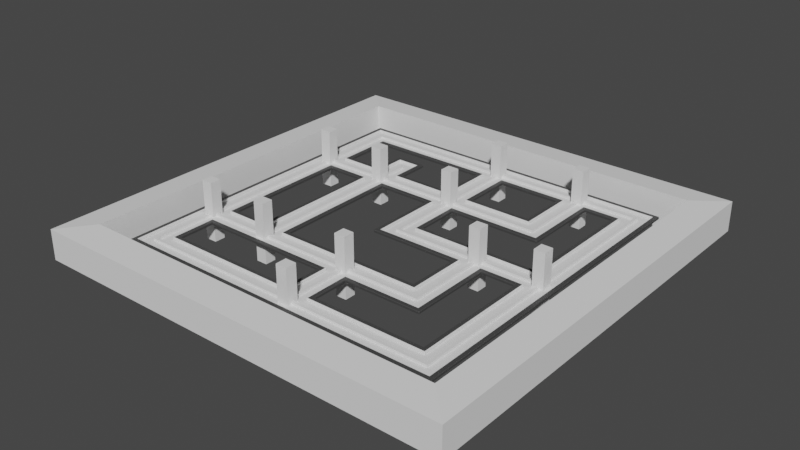 # Source: LevelDasar.blend  (saved by Blender 3.5.10; exported with 4.5.12 LTS)
import bpy
from mathutils import Matrix  # noqa: F401  (used for matrix-valued properties, if any)

bpy.ops.wm.read_factory_settings(use_empty=True)
scene = bpy.context.scene
scene.name = 'Scene'

# ---- collections
col_collection = bpy.data.collections.new('Collection'); scene.collection.children.link(col_collection)

# ---- materials (node trees are filled in below, after node groups)
mat_material = bpy.data.materials.new('Material')
mat_material.use_transparent_shadow = False
mat_material_001 = bpy.data.materials.new('Material.001')
mat_material_001.use_transparent_shadow = False

# ---- material node trees
mat_material.use_nodes = True; mat_material.node_tree.nodes.clear()
_N = mat_material.node_tree.nodes; _L = mat_material.node_tree.links
n0 = _N.new('ShaderNodeBsdfPrincipled'); n0.name = 'Principled BSDF'; n0.location = (10, 300)
n0.distribution = 'GGX'
n0.subsurface_method = 'RANDOM_WALK_SKIN'
n0.inputs[0].default_value = (0.05582, 0.05582, 0.05582, 1.0)
n0.inputs[3].default_value = 1.45
n0.inputs[27].default_value = (0.0, 0.0, 0.0, 1.0)
n0.inputs[28].default_value = 1.0
n1 = _N.new('ShaderNodeOutputMaterial'); n1.name = 'Material Output'; n1.location = (300, 300)
_L.new(n0.outputs[0], n1.inputs[0])
n1.is_active_output = True
mat_material_001.use_nodes = True; mat_material_001.node_tree.nodes.clear()
_N = mat_material_001.node_tree.nodes; _L = mat_material_001.node_tree.links
n0 = _N.new('ShaderNodeBsdfPrincipled'); n0.name = 'Principled BSDF'; n0.location = (10, 300)
n0.distribution = 'GGX'
n0.subsurface_method = 'RANDOM_WALK_SKIN'
n0.inputs[3].default_value = 1.45
n0.inputs[27].default_value = (0.0, 0.0, 0.0, 1.0)
n0.inputs[28].default_value = 1.0
n1 = _N.new('ShaderNodeOutputMaterial'); n1.name = 'Material Output'; n1.location = (300, 300)
_L.new(n0.outputs[0], n1.inputs[0])
n1.is_active_output = True

# ---- world
world_world = bpy.data.worlds.new('World'); scene.world = world_world
world_world.use_nodes = True; world_world.node_tree.nodes.clear()
_N = world_world.node_tree.nodes; _L = world_world.node_tree.links
n0 = _N.new('ShaderNodeOutputWorld'); n0.name = 'World Output'; n0.location = (300, 300)
n1 = _N.new('ShaderNodeBackground'); n1.name = 'Background'; n1.location = (10, 300)
n1.inputs[0].default_value = (0.05088, 0.05088, 0.05088, 1.0)
_L.new(n1.outputs[0], n0.inputs[0])
n0.is_active_output = True
world_world.color = (0.05088, 0.05088, 0.05088)
world_world.use_sun_shadow = False
world_world.sun_shadow_jitter_overblur = 0.0

# ---- meshes
me_plane_005 = bpy.data.meshes.new('Plane.005')
me_plane_005.from_pydata([(-4.307, 23.69, 0.0), (-4.307, 5.0, 0.0), (4.307, 3.307, 0.0), (4.307, 23.69, 0.0), (63.31, -53.0, 0.0), (63.31, -7.0, 0.0), (31.69, 32.31, 0.0), (4.307, 32.31, 0.0), (-28.69, 23.69, 0.0), (-4.307, 32.31, 0.0), (-28.69, 32.31, 0.0), (-28.69, -28.69, 0.0), (-37.31, 23.69, 0.0), (-37.31, -28.69, 0.0), (-28.69, 44.84, 0.0), (-37.31, 44.84, 0.0), (-37.31, 32.31, 0.0), (-4.307, 54.69, 0.0), (4.307, 54.69, 0.0), (6.0, 63.31, 0.0), (-6.0, 63.31, 0.0), (30.0, 63.31, 0.0), (31.69, 54.69, 0.0), (-4.307, -5.307, 0.0), (6.0, -5.307, 0.0), (28.0, 3.307, 0.0), (29.69, -5.307, 0.0), (40.0, 3.307, 0.0), (63.31, 5.0, 0.0), (38.31, -5.307, 0.0), (38.31, -27.0, 0.0), (29.69, -28.69, 0.0), (54.69, 54.69, 0.0), (54.69, 3.307, 0.0), (30.0, 23.69, 0.0), (40.31, 23.69, 0.0), (40.31, 34.0, 0.0), (42.0, 63.31, 0.0), (40.31, 54.69, 0.0), (-39.0, -37.31, 0.0), (-27.0, -37.31, 0.0), (-2.0, -28.69, 0.0), (-63.31, -27.0, 0.0), (-63.31, -39.0, 0.0), (-54.69, -37.31, 0.0), (-54.69, -28.69, 0.0), (-63.31, -63.31, 0.0), (-53.0, -63.31, 0.0), (-54.69, -54.69, 0.0), (-63.31, -53.0, 0.0), (63.31, -63.31, 0.0), (-0.3071, -54.69, 0.0), (53.0, -63.31, 0.0), (10.0, -63.31, 0.0), (63.31, 63.31, 0.0), (53.0, 63.31, 0.0), (54.69, -5.307, 0.0), (54.69, -54.69, 0.0), (63.31, 53.0, 0.0), (-63.31, 63.31, 0.0), (-63.31, 53.0, 0.0), (-54.69, 54.69, 0.0), (-53.0, 63.31, 0.0), (-54.69, 32.31, 0.0), (-63.31, 34.0, 0.0), (10.0, -28.69, 0.0), (-0.3071, -37.31, 0.0), (8.307, -54.69, 0.0), (-2.0, -63.31, 0.0), (8.307, -37.31, 0.0), (38.31, -37.31, 0.0), (28.0, -37.31, 0.0), (-54.69, 23.69, 0.0), (-63.31, 22.0, 0.0)], [], [(1, 2, 3, 0), (0, 3, 7, 9), (57, 4, 5, 56), (8, 10, 16, 12), (0, 9, 10, 8), (8, 12, 13, 11), (16, 10, 14, 15), (9, 7, 18, 17), (17, 18, 19, 20), (19, 18, 22, 21), (2, 1, 23, 24), (2, 24, 26, 25), (25, 26, 29, 27), (26, 31, 30, 29), (7, 3, 34, 6), (6, 34, 35, 36), (21, 22, 38, 37), (36, 38, 22, 6), (11, 13, 39, 40), (41, 66, 69, 65), (44, 45, 42, 43), (39, 13, 45, 44), (48, 49, 46, 47), (44, 43, 49, 48), (57, 52, 50, 4), (67, 53, 52, 57), (32, 58, 54, 55), (33, 28, 58, 32), (38, 32, 55, 37), (61, 62, 59, 60), (17, 20, 62, 61), (63, 61, 60, 64), (11, 40, 66, 41), (48, 47, 68, 51), (51, 68, 53, 67), (66, 51, 67, 69), (31, 71, 70, 30), (65, 69, 71, 31), (56, 5, 28, 33), (33, 27, 29, 56), (45, 72, 73, 42), (72, 63, 64, 73), (16, 63, 72, 12)])
_uv = me_plane_005.uv_layers.new(name='UVMap')
_uv.uv.foreach_set('vector', [0.5331, 0.4615, 0.4669, 0.4746, 0.4669, 0.3177, 0.5331, 0.3177, 0.5331, 0.3177, 0.4669, 0.3177, 0.4669, 0.2515, 0.5331, 0.2515, 0.07929, 0.9207, 0.01302, 0.9077, 0.01302, 0.5538, 0.07929, 0.5408, 0.7207, 0.3177, 0.7207, 0.2515, 0.787, 0.2515, 0.787, 0.3177, 0.5331, 0.3177, 0.5331, 0.2515, 0.7207, 0.2515, 0.7207, 0.3177, 0.7207, 0.3177, 0.787, 0.3177, 0.787, 0.7207, 0.7207, 0.7207, 0.787, 0.2515, 0.7207, 0.2515, 0.7207, 0.1551, 0.787, 0.1551, 0.5331, 0.2515, 0.4669, 0.2515, 0.4669, 0.07929, 0.5331, 0.07929, 0.5331, 0.07929, 0.4669, 0.07929, 0.4538, 0.01302, 0.5462, 0.01302, 0.4538, 0.01302, 0.4669, 0.07929, 0.2562, 0.07929, 0.2692, 0.01302, 0.4669, 0.4746, 0.5331, 0.4615, 0.5331, 0.5408, 0.4538, 0.5408, 0.4669, 0.4746, 0.4538, 0.5408, 0.2716, 0.5408, 0.2846, 0.4746, 0.2846, 0.4746, 0.2716, 0.5408, 0.2053, 0.5408, 0.1923, 0.4746, 0.2716, 0.5408, 0.2716, 0.7207, 0.2053, 0.7077, 0.2053, 0.5408, 0.4669, 0.2515, 0.4669, 0.3177, 0.2692, 0.3177, 0.2562, 0.2515, 0.2562, 0.2515, 0.2692, 0.3177, 0.1899, 0.3177, 0.1899, 0.2385, 0.2692, 0.01302, 0.2562, 0.07929, 0.1899, 0.07929, 0.1769, 0.01302, 0.1899, 0.2385, 0.1899, 0.07929, 0.2562, 0.07929, 0.2562, 0.2515, 0.7207, 0.7207, 0.787, 0.7207, 0.8, 0.787, 0.7077, 0.787, 0.5154, 0.7207, 0.5024, 0.787, 0.4361, 0.787, 0.4231, 0.7207, 0.9207, 0.787, 0.9207, 0.7207, 0.987, 0.7077, 0.987, 0.8, 0.8, 0.787, 0.787, 0.7207, 0.9207, 0.7207, 0.9207, 0.787, 0.9207, 0.9207, 0.987, 0.9077, 0.987, 0.987, 0.9077, 0.987, 0.9207, 0.787, 0.987, 0.8, 0.987, 0.9077, 0.9207, 0.9207, 0.07929, 0.9207, 0.09231, 0.987, 0.01302, 0.987, 0.01302, 0.9077, 0.4361, 0.9207, 0.4231, 0.987, 0.09231, 0.987, 0.07929, 0.9207, 0.07929, 0.07929, 0.01302, 0.09231, 0.01302, 0.01302, 0.09231, 0.01302, 0.07929, 0.4746, 0.01302, 0.4615, 0.01302, 0.09231, 0.07929, 0.07929, 0.1899, 0.07929, 0.07929, 0.07929, 0.09231, 0.01302, 0.1769, 0.01302, 0.9207, 0.07929, 0.9077, 0.01302, 0.987, 0.01302, 0.987, 0.09231, 0.5331, 0.07929, 0.5462, 0.01302, 0.9077, 0.01302, 0.9207, 0.07929, 0.9207, 0.2515, 0.9207, 0.07929, 0.987, 0.09231, 0.987, 0.2385, 0.7207, 0.7207, 0.7077, 0.787, 0.5024, 0.787, 0.5154, 0.7207, 0.9207, 0.9207, 0.9077, 0.987, 0.5154, 0.987, 0.5024, 0.9207, 0.5024, 0.9207, 0.5154, 0.987, 0.4231, 0.987, 0.4361, 0.9207, 0.5024, 0.787, 0.5024, 0.9207, 0.4361, 0.9207, 0.4361, 0.787, 0.2716, 0.7207, 0.2846, 0.787, 0.2053, 0.787, 0.2053, 0.7077, 0.4231, 0.7207, 0.4361, 0.787, 0.2846, 0.787, 0.2716, 0.7207, 0.07929, 0.5408, 0.01302, 0.5538, 0.01302, 0.4615, 0.07929, 0.4746, 0.07929, 0.4746, 0.1923, 0.4746, 0.2053, 0.5408, 0.07929, 0.5408, 0.9207, 0.7207, 0.9207, 0.3177, 0.987, 0.3308, 0.987, 0.7077, 0.9207, 0.3177, 0.9207, 0.2515, 0.987, 0.2385, 0.987, 0.3308, 0.787, 0.2515, 0.9207, 0.2515, 0.9207, 0.3177, 0.787, 0.3177])
me_plane_005.update()
me_cube_001 = bpy.data.meshes.new('Cube.001')
me_cube_001.from_pydata([(-71.77, -71.77, -7.019), (-71.77, -71.77, 7.019), (-71.77, 71.77, -7.019), (-71.77, 71.77, 7.019), (71.77, -71.77, -7.019), (71.77, -71.77, 7.019), (71.77, 71.77, -7.019), (71.77, 71.77, 7.019), (-83.32, 83.32, -5.876), (-83.32, -83.32, -5.876), (-83.32, -83.32, 5.876), (-83.32, 83.32, 5.876), (83.32, 83.32, -5.876), (83.32, 83.32, 5.876), (83.32, -83.32, -5.876), (83.32, -83.32, 5.876)], [], [(9, 10, 11, 8), (8, 11, 13, 12), (12, 13, 15, 14), (14, 15, 10, 9), (0, 1, 5, 4), (2, 3, 1, 0), (2, 0, 9, 8), (1, 3, 11, 10), (6, 2, 8, 12), (3, 7, 13, 11), (4, 6, 12, 14), (7, 5, 15, 13), (0, 4, 14, 9), (5, 1, 10, 15), (4, 5, 7, 6), (6, 7, 3, 2)])
_uv = me_cube_001.uv_layers.new(name='UVMap')
_uv.uv.foreach_set('vector', [0.7743, 0.5, 0.739, 0.5, 0.739, 0.0, 0.7743, 0.0, 0.739, 0.5, 0.7037, 0.5, 0.7037, 0.0, 0.739, 0.0, 0.7037, 0.5, 0.6685, 0.5, 0.6685, 0.0, 0.7037, 0.0, 0.8095, 0.5, 0.7743, 0.5, 0.7743, 0.0, 0.8095, 0.0, 0.6264, 0.4306, 0.5842, 0.4306, 0.5842, 0.0, 0.6264, 0.0, 0.5842, 0.4306, 0.5421, 0.4306, 0.5421, 0.0, 0.5842, 0.0, 0.03468, 0.5347, 0.03468, 0.9653, 0.0, 1.0, 4.578e-08, 0.5, 0.4653, 0.4653, 0.4653, 0.03468, 0.5, 4.578e-08, 0.5, 0.5, 0.4653, 0.5347, 0.03468, 0.5347, 4.578e-08, 0.5, 0.5, 0.5, 0.4653, 0.03468, 0.03468, 0.03468, 4.578e-08, 0.0, 0.5, 4.578e-08, 0.4653, 0.9653, 0.4653, 0.5347, 0.5, 0.5, 0.5, 1.0, 0.03468, 0.03468, 0.03468, 0.4653, 0.0, 0.5, 4.578e-08, 0.0, 0.03468, 0.9653, 0.4653, 0.9653, 0.5, 1.0, 0.0, 1.0, 0.03468, 0.4653, 0.4653, 0.4653, 0.5, 0.5, 0.0, 0.5, 0.5421, 0.4306, 0.5, 0.4306, 0.5, 0.0, 0.5421, 0.0, 0.6685, 0.4306, 0.6264, 0.4306, 0.6264, 0.0, 0.6685, 0.0])
me_cube_001.update()
me_plane_007 = bpy.data.meshes.new('Plane.007')
me_plane_007.from_pydata([(-0.1344, 27.87, 0.0), (-0.1344, 5.0, 0.0), (0.1344, -0.8656, 0.0), (0.1344, 27.87, 0.0), (59.13, -53.0, 0.0), (59.13, -7.0, 0.0), (35.87, 28.13, 0.0), (0.1344, 28.13, 0.0), (-32.87, 27.87, 0.0), (-0.1344, 28.13, 0.0), (-32.87, 28.13, 0.0), (-32.87, -32.87, 0.0), (-33.13, 27.87, 0.0), (-33.13, -32.87, 0.0), (-32.87, 40.67, 0.0), (-33.13, 40.67, 0.0), (-33.13, 28.13, 0.0), (-0.1344, 58.87, 0.0), (0.1344, 58.87, 0.0), (6.0, 59.13, 0.0), (-6.0, 59.13, 0.0), (30.0, 59.13, 0.0), (35.87, 58.87, 0.0), (-0.1344, -1.134, 0.0), (6.0, -1.134, 0.0), (28.0, -0.8656, 0.0), (33.87, -1.134, 0.0), (40.0, -0.8656, 0.0), (59.13, 5.0, 0.0), (34.13, -1.134, 0.0), (34.13, -27.0, 0.0), (33.87, -32.87, 0.0), (58.87, 58.87, 0.0), (58.87, -0.8656, 0.0), (30.0, 27.87, 0.0), (36.13, 27.87, 0.0), (36.13, 34.0, 0.0), (42.0, 59.13, 0.0), (36.13, 58.87, 0.0), (-39.0, -33.13, 0.0), (-27.0, -33.13, 0.0), (-2.0, -32.87, 0.0), (-59.13, -27.0, 0.0), (-59.13, -39.0, 0.0), (-58.87, -33.13, 0.0), (-58.87, -32.87, 0.0), (-59.13, -59.13, 0.0), (-53.0, -59.13, 0.0), (-58.87, -58.87, 0.0), (-59.13, -53.0, 0.0), (59.13, -59.13, 0.0), (3.866, -58.87, 0.0), (53.0, -59.13, 0.0), (10.0, -59.13, 0.0), (59.13, 59.13, 0.0), (53.0, 59.13, 0.0), (58.87, -1.134, 0.0), (58.87, -58.87, 0.0), (59.13, 53.0, 0.0), (-59.13, 59.13, 0.0), (-59.13, 53.0, 0.0), (-58.87, 58.87, 0.0), (-53.0, 59.13, 0.0), (-58.87, 28.13, 0.0), (-59.13, 34.0, 0.0), (10.0, -32.87, 0.0), (3.866, -33.13, 0.0), (4.134, -58.87, 0.0), (-2.0, -59.13, 0.0), (4.134, -33.13, 0.0), (34.13, -33.13, 0.0), (28.0, -33.13, 0.0), (-58.87, 27.87, 0.0), (-59.13, 22.0, 0.0)], [], [(1, 2, 3, 0), (0, 3, 7, 9), (57, 4, 5, 56), (8, 10, 16, 12), (0, 9, 10, 8), (8, 12, 13, 11), (16, 10, 14, 15), (9, 7, 18, 17), (17, 18, 19, 20), (19, 18, 22, 21), (2, 1, 23, 24), (2, 24, 26, 25), (25, 26, 29, 27), (26, 31, 30, 29), (7, 3, 34, 6), (6, 34, 35, 36), (21, 22, 38, 37), (36, 38, 22, 6), (11, 13, 39, 40), (41, 66, 69, 65), (44, 45, 42, 43), (39, 13, 45, 44), (48, 49, 46, 47), (44, 43, 49, 48), (57, 52, 50, 4), (67, 53, 52, 57), (32, 58, 54, 55), (33, 28, 58, 32), (38, 32, 55, 37), (61, 62, 59, 60), (17, 20, 62, 61), (63, 61, 60, 64), (11, 40, 66, 41), (48, 47, 68, 51), (51, 68, 53, 67), (66, 51, 67, 69), (31, 71, 70, 30), (65, 69, 71, 31), (56, 5, 28, 33), (33, 27, 29, 56), (45, 72, 73, 42), (72, 63, 64, 73), (16, 63, 72, 12)])
_uv = me_plane_007.uv_layers.new(name='UVMap')
_uv.uv.foreach_set('vector', [0.4888, 0.0, 1.0, 0.0, 1.0, 1.0, 0.0, 1.0, 0.4888, 1.0, 0.5112, 1.0, 0.5112, 1.0, 0.4888, 1.0, 0.0, 1.0, 0.0, 1.0, 0.0, 1.0, -0.4512, 1.451, 0.0, 1.0, 0.0, 1.0, 0.0, 1.0, 0.0, 1.0, 0.0, 1.0, 0.4888, 1.0, 0.0, 1.0, 0.0, 1.0, 0.0, 1.0, 0.0, 1.0, 0.0, 1.0, 0.0, 1.0, 0.0, 1.0, 0.0, 1.0, 0.0, 1.0, 0.0, 1.0, 0.4888, 1.0, 0.5112, 1.0, 1.0, 1.0, 0.0, 1.0, 0.0, 1.0, 1.0, 1.0, 1.0, 1.0, 0.0, 1.0, 1.0, 1.0, 1.0, 1.0, 1.0, 1.0, 1.0, 1.0, 0.5112, 0.0, 0.4888, 0.0, 0.4888, 0.0, 1.0, 0.0, 1.0, 0.0, 1.0, 0.0, 1.293, -0.2933, 1.0, 0.0, 1.0, 0.0, 1.293, -0.2933, 1.0, 0.0, 1.0, 0.0, 1.293, -0.2933, 0.0, 1.0, 0.0, 1.0, 1.451, -0.4512, 0.5112, 1.0, 1.0, 1.0, 1.0, 1.0, 1.0, 1.0, 1.0, 1.0, 1.0, 1.0, 1.0, 1.0, 1.0, 1.0, 1.0, 1.0, 1.0, 1.0, 1.533, 1.0, 1.0, 1.0, 1.0, 1.0, 1.533, 1.0, 1.0, 1.0, 1.0, 1.0, 0.0, 1.0, 0.0, 1.0, 0.0, 1.0, 0.0, 1.0, 0.0, 1.0, 0.0, 1.0, 0.0, 1.0, 0.0, 1.0, 0.0, 1.0, 0.0, 1.0, 0.0, 1.0, 0.0, 1.0, 0.0, 1.0, 0.0, 1.0, 0.0, 1.0, 0.0, 1.0, 0.0, 1.0, 0.0, 1.0, 0.0, 1.0, 0.0, 1.0, 0.0, 1.0, 0.0, 1.0, 0.0, 1.0, 0.0, 1.0, 0.0, 1.0, 0.0, 1.0, 0.0, 1.0, 0.0, 1.0, 0.0, 1.0, 0.0, 1.0, 0.0, 1.0, 0.0, 1.0, -0.5332, 1.0, 0.0, 1.0, 0.0, 1.0, 0.0, 1.0, -0.4512, 1.451, 0.0, 1.0, 0.0, 1.0, -0.5332, 1.0, 1.533, 1.0, -0.5332, 1.0, 0.0, 1.0, 1.0, 1.0, 0.0, 1.0, 0.0, 1.0, 0.0, 1.0, 0.0, 1.0, 0.0, 1.0, 0.0, 1.0, 0.0, 1.0, 0.0, 1.0, 0.0, 1.0, 0.0, 1.0, 0.0, 1.0, 0.0, 1.0, 0.0, 1.0, 0.0, 1.0, 0.0, 1.0, 0.0, 1.0, 0.0, 1.0, 0.0, 1.0, 0.0, 1.0, 0.0, 1.0, 0.0, 1.0, 0.0, 1.0, 0.0, 1.0, 0.0, 1.0, 0.0, 1.0, 0.0, 1.0, 0.0, 1.0, 0.0, 1.0, 0.0, 1.0, 0.0, 1.0, 0.0, 1.0, 0.0, 1.0, 0.0, 1.0, 0.0, 1.0, 0.0, 1.0, 0.0, 1.0, -0.4512, 1.451, 0.0, 1.0, 0.0, 1.0, -0.4512, 1.451, -0.4512, 1.451, 1.0, 0.0, 1.451, -0.4512, -0.4512, 1.451, 0.0, 1.0, 0.0, 1.0, 0.0, 1.0, 0.0, 1.0, 0.0, 1.0, 0.0, 1.0, 0.0, 1.0, 0.0, 1.0, 0.0, 1.0, 0.0, 1.0, 0.0, 1.0, 0.0, 1.0])
me_plane_007.update()
me_plane_008 = bpy.data.meshes.new('Plane.008')
me_plane_008.from_pydata([(-6.0, 5.0, 0.0), (6.0, 5.0, 0.0), (-6.0, 22.0, 0.0), (6.0, 22.0, 0.0), (-6.0, 34.0, 0.0), (6.0, 34.0, 0.0), (53.0, -7.0, 0.0), (53.0, 5.0, 0.0), (-39.0, 22.0, 0.0), (-39.0, 34.0, 0.0), (-27.0, 22.0, 0.0), (-27.0, 34.0, 0.0), (-39.0, -27.0, 0.0), (-27.0, -27.0, 0.0), (-39.0, 46.53, 0.0), (-27.0, 46.53, 0.0), (-6.0, 53.0, 0.0), (6.0, 53.0, 0.0), (-6.0, 65.0, 0.0), (6.0, 65.0, 0.0), (30.0, 53.0, 0.0), (30.0, 65.0, 0.0), (-6.0, -7.0, 0.0), (6.0, -7.0, 0.0), (28.0, 5.0, 0.0), (28.0, -7.0, 0.0), (40.0, 5.0, 0.0), (40.0, -7.0, 0.0), (65.0, 5.0, 0.0), (65.0, -7.0, 0.0), (42.0, 34.0, 0.0), (30.0, 34.0, 0.0), (30.0, 22.0, 0.0), (42.0, 22.0, 0.0), (42.0, 53.0, 0.0), (42.0, 65.0, 0.0), (-39.0, -39.0, 0.0), (-27.0, -39.0, 0.0), (10.0, -27.0, 0.0), (10.0, -39.0, 0.0), (-65.0, -27.0, 0.0), (-65.0, -39.0, 0.0), (-53.0, -39.0, 0.0), (-53.0, -27.0, 0.0), (-65.0, -65.0, 0.0), (-53.0, -65.0, 0.0), (-53.0, -53.0, 0.0), (-65.0, -53.0, 0.0), (65.0, -65.0, 0.0), (65.0, -53.0, 0.0), (53.0, -53.0, 0.0), (53.0, -65.0, 0.0), (65.0, 65.0, 0.0), (53.0, 65.0, 0.0), (53.0, 53.0, 0.0), (65.0, 53.0, 0.0), (-65.0, 53.0, 0.0), (-65.0, 65.0, 0.0), (-53.0, 53.0, 0.0), (-53.0, 65.0, 0.0), (-2.0, -27.0, 0.0), (-2.0, -39.0, 0.0), (10.0, -53.0, 0.0), (-2.0, -53.0, 0.0), (-2.0, -65.0, 0.0), (10.0, -65.0, 0.0), (40.0, -27.0, 0.0), (40.0, -39.0, 0.0), (28.0, -27.0, 0.0), (28.0, -39.0, 0.0), (-53.0, 22.0, 0.0), (-53.0, 34.0, 0.0), (-65.0, 22.0, 0.0), (-65.0, 34.0, 0.0), (-4.077, 23.92, 0.0), (-4.077, 5.0, 0.0), (4.4, 3.4, 0.0), (4.077, 23.92, 0.0), (63.08, -53.0, 0.0), (63.08, -7.0, 0.0), (31.92, 32.08, 0.0), (4.4, 32.4, 0.0), (-28.92, 23.92, 0.0), (-4.4, 32.4, 0.0), (-28.6, 32.4, 0.0), (-28.6, -28.6, 0.0), (-37.4, 23.6, 0.0), (-37.4, -28.6, 0.0), (-28.92, 44.61, 0.0), (-37.08, 44.61, 0.0), (-37.4, 32.4, 0.0), (-4.4, 54.6, 0.0), (4.4, 54.6, 0.0), (6.0, 63.08, 0.0), (-6.0, 63.08, 0.0), (30.0, 63.4, 0.0), (31.6, 54.6, 0.0), (-4.077, -5.077, 0.0), (6.0, -5.077, 0.0), (28.0, 3.4, 0.0), (29.6, -5.4, 0.0), (40.0, 3.4, 0.0), (63.08, 5.0, 0.0), (38.4, -5.4, 0.0), (38.08, -27.0, 0.0), (29.92, -28.92, 0.0), (54.92, 54.92, 0.0), (54.6, 3.4, 0.0), (30.0, 23.92, 0.0), (40.08, 23.92, 0.0), (40.4, 34.0, 0.0), (42.0, 63.4, 0.0), (40.4, 54.6, 0.0), (-39.0, -37.08, 0.0), (-27.0, -37.08, 0.0), (-2.0, -28.92, 0.0), (-63.08, -27.0, 0.0), (-63.08, -39.0, 0.0), (-54.92, -37.08, 0.0), (-54.6, -28.6, 0.0), (-63.08, -63.08, 0.0), (-53.0, -63.08, 0.0), (-54.92, -54.92, 0.0), (-63.08, -53.0, 0.0), (63.08, -63.08, 0.0), (-0.07731, -54.92, 0.0), (53.0, -63.08, 0.0), (10.0, -63.08, 0.0), (63.08, 63.08, 0.0), (53.0, 63.08, 0.0), (54.6, -5.4, 0.0), (54.6, -54.6, 0.0), (63.08, 53.0, 0.0), (-63.08, 63.08, 0.0), (-63.08, 53.0, 0.0), (-54.92, 54.92, 0.0), (-53.0, 63.08, 0.0), (-54.92, 32.08, 0.0), (-63.08, 34.0, 0.0), (10.0, -28.6, 0.0), (-0.4, -37.4, 0.0), (8.077, -54.92, 0.0), (-2.0, -63.08, 0.0), (8.4, -37.4, 0.0), (38.08, -37.08, 0.0), (28.0, -37.08, 0.0), (-54.92, 23.92, 0.0), (-63.08, 22.0, 0.0), (-4.4, 23.6, 0.0), (-4.4, 5.0, 0.0), (4.077, 3.077, 0.0), (4.4, 23.6, 0.0), (63.4, -53.0, 0.0), (63.4, -7.0, 0.0), (31.6, 32.4, 0.0), (4.077, 32.08, 0.0), (-28.6, 23.6, 0.0), (-4.077, 32.08, 0.0), (-28.92, 32.08, 0.0), (-28.92, -28.92, 0.0), (-37.08, 23.92, 0.0), (-37.08, -28.92, 0.0), (-28.6, 44.93, 0.0), (-37.4, 44.93, 0.0), (-37.08, 32.08, 0.0), (-4.077, 54.92, 0.0), (4.077, 54.92, 0.0), (6.0, 63.4, 0.0), (-6.0, 63.4, 0.0), (30.0, 63.08, 0.0), (31.92, 54.92, 0.0), (-4.4, -5.4, 0.0), (6.0, -5.4, 0.0), (28.0, 3.077, 0.0), (29.92, -5.077, 0.0), (40.0, 3.077, 0.0), (63.4, 5.0, 0.0), (38.08, -5.077, 0.0), (38.4, -27.0, 0.0), (29.6, -28.6, 0.0), (54.6, 54.6, 0.0), (54.92, 3.077, 0.0), (30.0, 23.6, 0.0), (40.4, 23.6, 0.0), (40.08, 34.0, 0.0), (42.0, 63.08, 0.0), (40.08, 54.92, 0.0), (-39.0, -37.4, 0.0), (-27.0, -37.4, 0.0), (-2.0, -28.6, 0.0), (-63.4, -27.0, 0.0), (-63.4, -39.0, 0.0), (-54.6, -37.4, 0.0), (-54.92, -28.92, 0.0), (-63.4, -63.4, 0.0), (-53.0, -63.4, 0.0), (-54.6, -54.6, 0.0), (-63.4, -53.0, 0.0), (63.4, -63.4, 0.0), (-0.4, -54.6, 0.0), (53.0, -63.4, 0.0), (10.0, -63.4, 0.0), (63.4, 63.4, 0.0), (53.0, 63.4, 0.0), (54.92, -5.077, 0.0), (54.92, -54.92, 0.0), (63.4, 53.0, 0.0), (-63.4, 63.4, 0.0), (-63.4, 53.0, 0.0), (-54.6, 54.6, 0.0), (-53.0, 63.4, 0.0), (-54.6, 32.4, 0.0), (-63.4, 34.0, 0.0), (10.0, -28.92, 0.0), (-0.07731, -37.08, 0.0), (8.4, -54.6, 0.0), (-2.0, -63.4, 0.0), (8.077, -37.08, 0.0), (38.4, -37.4, 0.0), (28.0, -37.4, 0.0), (-54.6, 23.6, 0.0), (-63.4, 22.0, 0.0)], [], [(149, 148, 2, 0), (151, 76, 1, 3), (153, 152, 49, 29), (81, 154, 31, 5), (148, 156, 10, 2), (84, 83, 4, 11), (156, 85, 13, 10), (87, 86, 8, 12), (163, 162, 15, 14), (90, 163, 14, 9), (162, 84, 11, 15), (83, 91, 16, 4), (92, 81, 5, 17), (168, 167, 19, 18), (167, 95, 21, 19), (96, 92, 17, 20), (172, 171, 22, 23), (171, 149, 0, 22), (76, 99, 24, 1), (100, 172, 23, 25), (99, 101, 26, 24), (176, 153, 29, 28), (103, 178, 66, 27), (179, 100, 25, 68), (107, 180, 54, 7), (182, 151, 3, 32), (183, 182, 32, 33), (110, 183, 33, 30), (95, 111, 35, 21), (112, 110, 30, 34), (154, 96, 20, 31), (188, 187, 36, 37), (85, 189, 60, 13), (191, 190, 40, 41), (187, 192, 42, 36), (119, 87, 12, 43), (195, 194, 44, 45), (192, 196, 46, 42), (194, 197, 47, 44), (197, 191, 41, 47), (152, 198, 48, 49), (196, 199, 63, 46), (198, 200, 51, 48), (200, 201, 65, 51), (203, 202, 52, 53), (131, 130, 6, 50), (202, 206, 55, 52), (206, 176, 28, 55), (180, 112, 34, 54), (111, 203, 53, 35), (208, 207, 57, 56), (91, 209, 58, 16), (207, 210, 59, 57), (210, 168, 18, 59), (209, 211, 71, 58), (212, 208, 56, 73), (189, 139, 38, 60), (140, 188, 37, 61), (215, 131, 50, 62), (216, 195, 45, 64), (201, 216, 64, 65), (199, 140, 61, 63), (143, 215, 62, 39), (178, 218, 67, 66), (139, 179, 68, 38), (218, 219, 69, 67), (219, 143, 39, 69), (101, 107, 7, 26), (130, 103, 27, 6), (220, 119, 43, 70), (190, 221, 72, 40), (221, 212, 73, 72), (211, 90, 9, 71), (86, 220, 70, 8), (75, 74, 148, 149), (77, 150, 76, 151), (79, 78, 152, 153), (155, 80, 154, 81), (74, 82, 156, 148), (158, 157, 83, 84), (82, 159, 85, 156), (161, 160, 86, 87), (89, 88, 162, 163), (164, 89, 163, 90), (88, 158, 84, 162), (157, 165, 91, 83), (166, 155, 81, 92), (94, 93, 167, 168), (93, 169, 95, 167), (170, 166, 92, 96), (98, 97, 171, 172), (97, 75, 149, 171), (150, 173, 99, 76), (174, 98, 172, 100), (173, 175, 101, 99), (102, 79, 153, 176), (177, 104, 178, 103), (105, 174, 100, 179), (181, 106, 180, 107), (108, 77, 151, 182), (109, 108, 182, 183), (184, 109, 183, 110), (169, 185, 111, 95), (186, 184, 110, 112), (80, 170, 96, 154), (114, 113, 187, 188), (159, 115, 189, 85), (117, 116, 190, 191), (113, 118, 192, 187), (193, 161, 87, 119), (121, 120, 194, 195), (118, 122, 196, 192), (120, 123, 197, 194), (123, 117, 191, 197), (78, 124, 198, 152), (122, 125, 199, 196), (124, 126, 200, 198), (126, 127, 201, 200), (129, 128, 202, 203), (205, 204, 130, 131), (128, 132, 206, 202), (132, 102, 176, 206), (106, 186, 112, 180), (185, 129, 203, 111), (134, 133, 207, 208), (165, 135, 209, 91), (133, 136, 210, 207), (136, 94, 168, 210), (135, 137, 211, 209), (138, 134, 208, 212), (115, 213, 139, 189), (214, 114, 188, 140), (141, 205, 131, 215), (142, 121, 195, 216), (127, 142, 216, 201), (125, 214, 140, 199), (217, 141, 215, 143), (104, 144, 218, 178), (213, 105, 179, 139), (144, 145, 219, 218), (145, 217, 143, 219), (175, 181, 107, 101), (204, 177, 103, 130), (146, 193, 119, 220), (116, 147, 221, 190), (147, 138, 212, 221), (137, 164, 90, 211), (160, 146, 220, 86)])
me_plane_008.polygons.foreach_set('material_index', [0, 0, 0, 0, 0, 0, 0, 0, 0, 0, 0, 0, 0, 0, 0, 0, 0, 0, 0, 0, 0, 0, 0, 0, 0, 0, 0, 0, 0, 0, 0, 0, 0, 0, 0, 0, 0, 0, 0, 0, 0, 0, 0, 0, 0, 0, 0, 0, 0, 0, 0, 0, 0, 0, 0, 0, 0, 0, 0, 0, 0, 0, 0, 0, 0, 0, 0, 0, 0, 0, 0, 0, 0, 0, 1, 1, 1, 1, 1, 1, 1, 1, 1, 1, 1, 1, 1, 1, 1, 1, 1, 1, 1, 1, 1, 1, 1, 1, 1, 1, 1, 1, 1, 1, 1, 1, 1, 1, 1, 1, 1, 1, 1, 1, 1, 1, 1, 1, 1, 1, 1, 1, 1, 1, 1, 1, 1, 1, 1, 1, 1, 1, 1, 1, 1, 1, 1, 1, 1, 1, 1, 1, 1, 1, 1, 1, 1, 1])
_uv = me_plane_008.uv_layers.new(name='UVMap')
_uv.uv.foreach_set('vector', [0.8057, 0.1327, 0.705, 0.1327, 0.7137, 0.124, 0.8057, 0.124, 0.9766, 0.4878, 0.9766, 0.5971, 0.968, 0.5884, 0.968, 0.4965, 0.008656, 0.3895, 0.008656, 0.6384, 0.0, 0.6384, 4.127e-08, 0.3895, 0.3184, 0.8522, 0.3184, 0.705, 0.3271, 0.7137, 0.3271, 0.8435, 0.705, 0.1327, 0.705, 0.001746, 0.7137, 0.0104, 0.7137, 0.124, 0.001746, 0.836, 0.001746, 0.705, 0.0104, 0.7137, 0.0104, 0.8273, 0.705, 0.001746, 0.9874, 0.001746, 0.9788, 0.0104, 0.7137, 0.0104, 0.2219, 0.9874, 0.2219, 0.705, 0.2305, 0.7137, 0.2305, 0.9788, 0.06955, 0.8836, 0.06955, 0.836, 0.07821, 0.8273, 0.07821, 0.8922, 0.001746, 0.8836, 0.06955, 0.8836, 0.07821, 0.8922, 0.0104, 0.8922, 0.06955, 0.836, 0.001746, 0.836, 0.0104, 0.8273, 0.07821, 0.8273, 0.001746, 0.705, 0.1218, 0.705, 0.1132, 0.7137, 0.0104, 0.7137, 0.4385, 0.8522, 0.3184, 0.8522, 0.3271, 0.8435, 0.4299, 0.8435, 0.3841, 0.008656, 0.3192, 0.008656, 0.3192, 4.127e-08, 0.3841, 4.127e-08, 0.3192, 0.008656, 0.1893, 0.008656, 0.1893, 4.127e-08, 0.3192, 4.127e-08, 0.4385, 0.705, 0.4385, 0.8522, 0.4299, 0.8435, 0.4299, 0.7137, 0.8619, 0.1889, 0.8619, 0.1327, 0.8706, 0.124, 0.8706, 0.1889, 0.8619, 0.1327, 0.8057, 0.1327, 0.8057, 0.124, 0.8706, 0.124, 0.9766, 0.5971, 0.8489, 0.5971, 0.8489, 0.5884, 0.968, 0.5884, 0.8619, 0.3166, 0.8619, 0.1889, 0.8706, 0.1889, 0.8706, 0.3079, 0.8489, 0.5971, 0.784, 0.5971, 0.784, 0.5884, 0.8489, 0.5884, 0.008656, 0.3246, 0.008656, 0.3895, 4.127e-08, 0.3895, 4.127e-08, 0.3246, 0.7927, 0.6006, 0.7927, 0.7174, 0.784, 0.7174, 0.784, 0.6092, 0.9874, 0.3166, 0.8619, 0.3166, 0.8706, 0.3079, 0.9788, 0.3079, 0.705, 0.5971, 0.705, 0.3201, 0.7137, 0.3288, 0.7137, 0.5884, 0.8381, 0.4878, 0.9766, 0.4878, 0.968, 0.4965, 0.8381, 0.4965, 0.7819, 0.4878, 0.8381, 0.4878, 0.8381, 0.4965, 0.7732, 0.4965, 0.7819, 0.4315, 0.7819, 0.4878, 0.7732, 0.4965, 0.7732, 0.4315, 0.1893, 0.008656, 0.1244, 0.008656, 0.1244, 4.127e-08, 0.1893, 4.127e-08, 0.7819, 0.3201, 0.7819, 0.4315, 0.7732, 0.4315, 0.7732, 0.3288, 0.3184, 0.705, 0.4385, 0.705, 0.4299, 0.7137, 0.3271, 0.7137, 0.2184, 0.8489, 0.2184, 0.9139, 0.2097, 0.9139, 0.2097, 0.8489, 0.9874, 0.001746, 0.9874, 0.1456, 0.9788, 0.1456, 0.9788, 0.0104, 0.6946, 0.5626, 0.6946, 0.4977, 0.7033, 0.4977, 0.7033, 0.5626, 0.2184, 0.9139, 0.2184, 0.9983, 0.2097, 0.9896, 0.2097, 0.9139, 0.3149, 0.9874, 0.2219, 0.9874, 0.2305, 0.9788, 0.3063, 0.9788, 0.6384, 0.6946, 0.6946, 0.6946, 0.7033, 0.7033, 0.6384, 0.7033, 0.2184, 0.9983, 0.1253, 0.9983, 0.134, 0.9896, 0.2097, 0.9896, 0.6946, 0.6946, 0.6946, 0.6384, 0.7033, 0.6384, 0.7033, 0.7033, 0.6946, 0.6384, 0.6946, 0.5626, 0.7033, 0.5626, 0.7033, 0.6384, 0.008656, 0.6384, 0.008656, 0.6946, 0.0, 0.7033, 0.0, 0.6384, 0.1253, 0.9983, 0.1253, 0.705, 0.134, 0.7137, 0.134, 0.9896, 0.008656, 0.6946, 0.06492, 0.6946, 0.06492, 0.7033, 0.0, 0.7033, 0.06492, 0.6946, 0.2975, 0.6946, 0.2975, 0.7033, 0.06492, 0.7033, 0.06492, 0.008656, 0.008656, 0.008656, 8.255e-08, 0.0, 0.06492, 0.0, 0.705, 0.8667, 0.705, 0.6006, 0.7137, 0.6092, 0.7137, 0.8581, 0.008656, 0.008656, 0.008656, 0.06492, 8.255e-08, 0.06492, 8.255e-08, 0.0, 0.008656, 0.06492, 0.008656, 0.3246, 4.127e-08, 0.3246, 8.255e-08, 0.06492, 0.705, 0.3201, 0.7819, 0.3201, 0.7732, 0.3288, 0.7137, 0.3288, 0.1244, 0.008656, 0.06492, 0.008656, 0.06492, 0.0, 0.1244, 4.127e-08, 0.6946, 0.06492, 0.6946, 0.008656, 0.7033, 8.255e-08, 0.7033, 0.06492, 0.1218, 0.705, 0.1218, 0.9766, 0.1132, 0.968, 0.1132, 0.7137, 0.6946, 0.008656, 0.6384, 0.008656, 0.6384, 8.255e-08, 0.7033, 8.255e-08, 0.6384, 0.008656, 0.3841, 0.008656, 0.3841, 4.127e-08, 0.6384, 8.255e-08, 0.1218, 0.9766, 0.001746, 0.9766, 0.0104, 0.968, 0.1132, 0.968, 0.6946, 0.1677, 0.6946, 0.06492, 0.7033, 0.06492, 0.7033, 0.1677, 0.9874, 0.1456, 0.9874, 0.2106, 0.9788, 0.2106, 0.9788, 0.1456, 0.2184, 0.705, 0.2184, 0.8489, 0.2097, 0.8489, 0.2097, 0.7137, 0.955, 0.8667, 0.705, 0.8667, 0.7137, 0.8581, 0.9463, 0.8581, 0.3625, 0.6946, 0.6384, 0.6946, 0.6384, 0.7033, 0.3625, 0.7033, 0.2975, 0.6946, 0.3625, 0.6946, 0.3625, 0.7033, 0.2975, 0.7033, 0.1253, 0.705, 0.2184, 0.705, 0.2097, 0.7137, 0.134, 0.7137, 0.955, 0.7737, 0.955, 0.8667, 0.9463, 0.8581, 0.9463, 0.7823, 0.7927, 0.7174, 0.7927, 0.7737, 0.784, 0.7823, 0.784, 0.7174, 0.9874, 0.2106, 0.9874, 0.3166, 0.9788, 0.3079, 0.9788, 0.2106, 0.7927, 0.7737, 0.8489, 0.7737, 0.8489, 0.7823, 0.784, 0.7823, 0.8489, 0.7737, 0.955, 0.7737, 0.9463, 0.7823, 0.8489, 0.7823, 0.784, 0.5971, 0.705, 0.5971, 0.7137, 0.5884, 0.784, 0.5884, 0.705, 0.6006, 0.7927, 0.6006, 0.784, 0.6092, 0.7137, 0.6092, 0.3149, 0.705, 0.3149, 0.9874, 0.3063, 0.9788, 0.3063, 0.7137, 0.6946, 0.4977, 0.6946, 0.2326, 0.7033, 0.2326, 0.7033, 0.4977, 0.6946, 0.2326, 0.6946, 0.1677, 0.7033, 0.1677, 0.7033, 0.2326, 0.001746, 0.9766, 0.001746, 0.8836, 0.0104, 0.8922, 0.0104, 0.968, 0.2219, 0.705, 0.3149, 0.705, 0.3063, 0.7137, 0.2305, 0.7137, 0.8057, 0.1344, 0.7033, 0.1344, 0.705, 0.1327, 0.8057, 0.1327, 0.9784, 0.4861, 0.9784, 0.5988, 0.9766, 0.5971, 0.9766, 0.4878, 0.0104, 0.3895, 0.0104, 0.6384, 0.008656, 0.6384, 0.008656, 0.3895, 0.3167, 0.8539, 0.3167, 0.7033, 0.3184, 0.705, 0.3184, 0.8522, 0.7033, 0.1344, 0.7033, 0.0, 0.705, 0.001746, 0.705, 0.1327, 0.0, 0.8377, 0.0, 0.7033, 0.001746, 0.705, 0.001746, 0.836, 0.7033, 0.0, 0.9892, 2.064e-08, 0.9874, 0.001746, 0.705, 0.001746, 0.2201, 0.9892, 0.2201, 0.7033, 0.2219, 0.705, 0.2219, 0.9874, 0.06781, 0.8818, 0.06781, 0.8377, 0.06955, 0.836, 0.06955, 0.8836, 0.0, 0.8818, 0.06781, 0.8818, 0.06955, 0.8836, 0.001746, 0.8836, 0.06781, 0.8377, 0.0, 0.8377, 0.001746, 0.836, 0.06955, 0.836, 0.0, 0.7033, 0.1236, 0.7033, 0.1218, 0.705, 0.001746, 0.705, 0.4403, 0.8539, 0.3167, 0.8539, 0.3184, 0.8522, 0.4385, 0.8522, 0.3841, 0.0104, 0.3192, 0.0104, 0.3192, 0.008656, 0.3841, 0.008656, 0.3192, 0.0104, 0.1893, 0.0104, 0.1893, 0.008656, 0.3192, 0.008656, 0.4403, 0.7033, 0.4403, 0.8539, 0.4385, 0.8522, 0.4385, 0.705, 0.8602, 0.1889, 0.8602, 0.1344, 0.8619, 0.1327, 0.8619, 0.1889, 0.8602, 0.1344, 0.8057, 0.1344, 0.8057, 0.1327, 0.8619, 0.1327, 0.9784, 0.5988, 0.8489, 0.5988, 0.8489, 0.5971, 0.9766, 0.5971, 0.8602, 0.3183, 0.8602, 0.1889, 0.8619, 0.1889, 0.8619, 0.3166, 0.8489, 0.5988, 0.784, 0.5988, 0.784, 0.5971, 0.8489, 0.5971, 0.0104, 0.3246, 0.0104, 0.3895, 0.008656, 0.3895, 0.008656, 0.3246, 0.7944, 0.5988, 0.7944, 0.7174, 0.7927, 0.7174, 0.7927, 0.6006, 0.9892, 0.3183, 0.8602, 0.3183, 0.8619, 0.3166, 0.9874, 0.3166, 0.7033, 0.5988, 0.7033, 0.3183, 0.705, 0.3201, 0.705, 0.5971, 0.8381, 0.4861, 0.9784, 0.4861, 0.9766, 0.4878, 0.8381, 0.4878, 0.7836, 0.4861, 0.8381, 0.4861, 0.8381, 0.4878, 0.7819, 0.4878, 0.7836, 0.4315, 0.7836, 0.4861, 0.7819, 0.4878, 0.7819, 0.4315, 0.1893, 0.0104, 0.1244, 0.0104, 0.1244, 0.008656, 0.1893, 0.008656, 0.7836, 0.3183, 0.7836, 0.4315, 0.7819, 0.4315, 0.7819, 0.3201, 0.3167, 0.7033, 0.4403, 0.7033, 0.4385, 0.705, 0.3184, 0.705, 0.2201, 0.8489, 0.2201, 0.9139, 0.2184, 0.9139, 0.2184, 0.8489, 0.9892, 2.064e-08, 0.9892, 0.1456, 0.9874, 0.1456, 0.9874, 0.001746, 0.6929, 0.5626, 0.6929, 0.4977, 0.6946, 0.4977, 0.6946, 0.5626, 0.2201, 0.9139, 0.2201, 1.0, 0.2184, 0.9983, 0.2184, 0.9139, 0.3167, 0.9892, 0.2201, 0.9892, 0.2219, 0.9874, 0.3149, 0.9874, 0.6384, 0.6929, 0.6929, 0.6929, 0.6946, 0.6946, 0.6384, 0.6946, 0.2201, 1.0, 0.1236, 1.0, 0.1253, 0.9983, 0.2184, 0.9983, 0.6929, 0.6929, 0.6929, 0.6384, 0.6946, 0.6384, 0.6946, 0.6946, 0.6929, 0.6384, 0.6929, 0.5626, 0.6946, 0.5626, 0.6946, 0.6384, 0.0104, 0.6384, 0.0104, 0.6929, 0.008656, 0.6946, 0.008656, 0.6384, 0.1236, 1.0, 0.1236, 0.7033, 0.1253, 0.705, 0.1253, 0.9983, 0.0104, 0.6929, 0.06492, 0.6929, 0.06492, 0.6946, 0.008656, 0.6946, 0.06492, 0.6929, 0.2975, 0.6929, 0.2975, 0.6946, 0.06492, 0.6946, 0.06492, 0.0104, 0.0104, 0.0104, 0.008656, 0.008656, 0.06492, 0.008656, 0.7033, 0.8685, 0.7033, 0.5988, 0.705, 0.6006, 0.705, 0.8667, 0.0104, 0.0104, 0.0104, 0.06492, 0.008656, 0.06492, 0.008656, 0.008656, 0.0104, 0.06492, 0.0104, 0.3246, 0.008656, 0.3246, 0.008656, 0.06492, 0.7033, 0.3183, 0.7836, 0.3183, 0.7819, 0.3201, 0.705, 0.3201, 0.1244, 0.0104, 0.06492, 0.0104, 0.06492, 0.008656, 0.1244, 0.008656, 0.6929, 0.06492, 0.6929, 0.0104, 0.6946, 0.008656, 0.6946, 0.06492, 0.1236, 0.7033, 0.1236, 0.9784, 0.1218, 0.9766, 0.1218, 0.705, 0.6929, 0.0104, 0.6384, 0.0104, 0.6384, 0.008656, 0.6946, 0.008656, 0.6384, 0.0104, 0.3841, 0.0104, 0.3841, 0.008656, 0.6384, 0.008656, 0.1236, 0.9784, 0.0, 0.9784, 0.001746, 0.9766, 0.1218, 0.9766, 0.6929, 0.1677, 0.6929, 0.06492, 0.6946, 0.06492, 0.6946, 0.1677, 0.9892, 0.1456, 0.9892, 0.2106, 0.9874, 0.2106, 0.9874, 0.1456, 0.2201, 0.7033, 0.2201, 0.8489, 0.2184, 0.8489, 0.2184, 0.705, 0.9567, 0.8685, 0.7033, 0.8685, 0.705, 0.8667, 0.955, 0.8667, 0.3625, 0.6929, 0.6384, 0.6929, 0.6384, 0.6946, 0.3625, 0.6946, 0.2975, 0.6929, 0.3625, 0.6929, 0.3625, 0.6946, 0.2975, 0.6946, 0.1236, 0.7033, 0.2201, 0.7033, 0.2184, 0.705, 0.1253, 0.705, 0.9567, 0.7719, 0.9567, 0.8685, 0.955, 0.8667, 0.955, 0.7737, 0.7944, 0.7174, 0.7944, 0.7719, 0.7927, 0.7737, 0.7927, 0.7174, 0.9892, 0.2106, 0.9892, 0.3183, 0.9874, 0.3166, 0.9874, 0.2106, 0.7944, 0.7719, 0.8489, 0.7719, 0.8489, 0.7737, 0.7927, 0.7737, 0.8489, 0.7719, 0.9567, 0.7719, 0.955, 0.7737, 0.8489, 0.7737, 0.784, 0.5988, 0.7033, 0.5988, 0.705, 0.5971, 0.784, 0.5971, 0.7033, 0.5988, 0.7944, 0.5988, 0.7927, 0.6006, 0.705, 0.6006, 0.3167, 0.7033, 0.3167, 0.9892, 0.3149, 0.9874, 0.3149, 0.705, 0.6929, 0.4977, 0.6929, 0.2326, 0.6946, 0.2326, 0.6946, 0.4977, 0.6929, 0.2326, 0.6929, 0.1677, 0.6946, 0.1677, 0.6946, 0.2326, 0.0, 0.9784, 0.0, 0.8818, 0.001746, 0.8836, 0.001746, 0.9766, 0.2201, 0.7033, 0.3167, 0.7033, 0.3149, 0.705, 0.2219, 0.705])
me_plane_008.materials.append(mat_material)
me_plane_008.materials.append(mat_material_001)
me_plane_008.update()
me_plane_009 = bpy.data.meshes.new('Plane.009')
me_plane_009.from_pydata([(-0.4975, 5.0, 0.0), (0.4975, -0.5025, 0.0), (59.5, -53.0, 0.0), (59.5, -7.0, 0.0), (35.5, 28.5, 0.0), (-32.5, 41.03, 0.0), (-33.5, 41.03, 0.0), (6.0, 59.5, 0.0), (-6.0, 59.5, 0.0), (30.0, 59.5, 0.0), (-0.4975, -1.498, 0.0), (6.0, -1.498, 0.0), (28.0, -0.5025, 0.0), (40.0, -0.5025, 0.0), (59.5, 5.0, 0.0), (34.5, -27.0, 0.0), (33.5, -32.5, 0.0), (58.5, 58.5, 0.0), (30.0, 27.5, 0.0), (36.5, 27.5, 0.0), (36.5, 34.0, 0.0), (42.0, 59.5, 0.0), (-39.0, -33.5, 0.0), (-27.0, -33.5, 0.0), (-2.0, -32.5, 0.0), (-59.5, -27.0, 0.0), (-59.5, -39.0, 0.0), (-59.5, -59.5, 0.0), (-53.0, -59.5, 0.0), (-58.5, -58.5, 0.0), (-59.5, -53.0, 0.0), (59.5, -59.5, 0.0), (53.0, -59.5, 0.0), (10.0, -59.5, 0.0), (59.5, 59.5, 0.0), (53.0, 59.5, 0.0), (58.5, -58.5, 0.0), (59.5, 53.0, 0.0), (-59.5, 59.5, 0.0), (-59.5, 53.0, 0.0), (-58.5, 58.5, 0.0), (-53.0, 59.5, 0.0), (-59.5, 34.0, 0.0), (10.0, -32.5, 0.0), (-2.0, -59.5, 0.0), (34.5, -33.5, 0.0), (28.0, -33.5, 0.0), (-59.5, 22.0, 0.0), (-0.4975, 5.0, 0.9622), (0.4975, -0.5025, 0.9622), (59.5, -53.0, 0.9622), (59.5, -7.0, 0.9622), (35.5, 28.5, 0.9622), (-32.5, 41.03, 0.9622), (-33.5, 41.03, 0.9622), (6.0, 59.5, 0.9622), (-6.0, 59.5, 0.9622), (30.0, 59.5, 0.9622), (-0.4975, -1.498, 0.9622), (6.0, -1.498, 0.9622), (28.0, -0.5025, 0.9622), (40.0, -0.5025, 0.9622), (59.5, 5.0, 0.9622), (34.5, -27.0, 0.9622), (33.5, -32.5, 0.9622), (58.5, 58.5, 0.9622), (36.5, 34.0, 0.9622), (30.0, 27.5, 0.9622), (36.5, 27.5, 0.9622), (42.0, 59.5, 0.9622), (-39.0, -33.5, 0.9622), (-27.0, -33.5, 0.9622), (10.0, -32.5, 0.9622), (-2.0, -32.5, 0.9622), (-59.5, -27.0, 0.9622), (-59.5, -39.0, 0.9622), (-59.5, -59.5, 0.9622), (-53.0, -59.5, 0.9622), (-58.5, -58.5, 0.9622), (-59.5, -53.0, 0.9622), (59.5, -59.5, 0.9622), (53.0, -59.5, 0.9622), (58.5, -58.5, 0.9622), (10.0, -59.5, 0.9622), (59.5, 59.5, 0.9622), (53.0, 59.5, 0.9622), (59.5, 53.0, 0.9622), (-59.5, 59.5, 0.9622), (-59.5, 53.0, 0.9622), (-58.5, 58.5, 0.9622), (-53.0, 59.5, 0.9622), (-59.5, 34.0, 0.9622), (-2.0, -59.5, 0.9622), (34.5, -33.5, 0.9622), (28.0, -33.5, 0.9622), (-59.5, 22.0, 0.9622), (-0.4975, 25.67, 0.0), (0.4975, 25.67, 0.0), (58.82, -3.269, 0.0), (58.5, -3.269, 0.0), (-30.93, 27.5, 0.0), (-2.086, 27.5, 0.0), (-30.93, 28.5, 0.0), (-2.086, 28.5, 0.0), (-32.5, -30.73, 0.0), (-32.5, 25.67, 0.0), (-33.5, -30.73, 0.0), (-33.5, 25.67, 0.0), (-33.5, 29.98, 0.0), (-32.5, 29.98, 0.0), (-0.4975, 29.98, 0.0), (-0.4975, 56.59, 0.0), (0.4975, 29.98, 0.0), (0.4975, 56.59, 0.0), (-2.086, 58.79, 0.0), (-2.086, 59.5, 0.0), (2.229, 59.5, 0.0), (2.229, 58.82, 0.0), (33.76, 58.82, 0.0), (33.76, 58.5, 0.0), (2.229, 58.5, 0.0), (31.82, -1.498, 0.0), (31.82, -1.194, 0.0), (36.14, -0.5025, 0.0), (36.14, -1.201, 0.0), (31.82, -0.5025, 0.0), (33.5, -3.269, 0.0), (34.5, -3.269, 0.0), (2.229, 28.5, 0.0), (2.229, 27.5, 0.0), (38.08, 59.5, 0.0), (38.08, 58.79, 0.0), (33.76, 59.5, 0.0), (35.5, 56.59, 0.0), (36.5, 56.59, 0.0), (-35.16, -33.5, 0.0), (-35.16, -32.8, 0.0), (-30.85, -32.8, 0.0), (-30.85, -33.5, 0.0), (6.254, -33.18, 0.0), (6.254, -32.5, 0.0), (1.939, -33.21, 0.0), (1.939, -32.5, 0.0), (-58.78, -35.05, -2.924), (-59.5, -35.05, -2.924), (-58.82, -30.73, -2.896), (-59.5, -30.73, -2.896), (-56.76, -33.47, -3.39), (-56.76, -33.5, -3.36), (-35.16, -32.69, -0.12), (-35.16, -32.5, -0.12), (-56.76, -32.5, -3.39), (-58.5, -35.05, -3.395), (-58.54, -35.05, -3.362), (-58.68, -35.05, -3.362), (6.254, -58.5, 0.0), (6.254, -58.82, 0.0), (58.78, 1.046, 0.0), (58.5, 1.046, 0.0), (38.08, 58.5, 0.0), (-2.086, 58.5, 0.0), (-58.77, 29.98, 0.0), (-58.5, 29.98, 0.0), (-30.85, -32.5, 0.0), (1.939, -33.5, 0.0), (1.939, -58.79, 0.0), (1.939, -58.5, 0.0), (6.254, -59.5, 0.0), (1.939, -59.5, 0.0), (4.498, -56.8, 0.0), (4.498, -35.05, 0.0), (3.502, -56.8, 0.0), (3.502, -35.05, 0.0), (6.254, -33.5, 0.0), (59.5, 1.046, 0.0), (59.5, -3.269, 0.0), (56.76, -0.5025, 0.0), (36.14, -1.498, 0.0), (56.76, -1.498, 0.0), (-58.68, -30.73, -2.896), (-58.83, 25.67, 0.0), (-58.7, 25.67, 0.0), (-58.5, -30.73, -3.462), (-58.51, -30.73, -3.462), (-58.5, 25.67, -0.04796), (-58.69, 25.67, -0.04796), (-59.5, 25.67, 0.0), (-59.5, 29.98, 0.0), (-56.92, 28.5, 0.0), (-35.25, 28.5, 0.0), (-56.92, 27.5, 0.0), (-35.25, 27.5, 0.0), (-0.4975, 25.67, 0.9622), (0.4975, 25.67, 0.9622), (58.5, -3.269, 0.9622), (58.82, -3.269, 0.9622), (-30.93, 28.5, 0.9622), (-2.086, 28.5, 0.9622), (-30.93, 27.5, 0.9622), (-2.086, 27.5, 0.9622), (-33.5, -30.73, 0.9622), (-33.5, 25.67, 0.9622), (-32.5, -30.73, 0.9622), (-32.5, 25.67, 0.9622), (-32.5, 29.98, 0.9622), (-33.5, 29.98, 0.9622), (-0.4975, 29.98, 0.9622), (-0.4975, 56.59, 0.9622), (0.4975, 29.98, 0.9622), (0.4975, 56.59, 0.9622), (2.229, 59.5, 0.9622), (2.229, 58.82, 0.9622), (-2.086, 58.79, 0.9622), (-2.086, 59.5, 0.9622), (33.76, 58.82, 0.9622), (33.76, 58.5, 0.9622), (2.229, 58.5, 0.9622), (31.82, -1.194, 0.9622), (31.82, -1.498, 0.9622), (31.82, -0.5025, 0.9622), (36.14, -0.5025, 0.9622), (36.14, -1.201, 0.9622), (33.5, -3.269, 0.9622), (34.5, -3.269, 0.9622), (2.229, 28.5, 0.9622), (2.229, 27.5, 0.9622), (33.76, 59.5, 0.9622), (38.08, 59.5, 0.9622), (38.08, 58.79, 0.9622), (35.5, 56.59, 0.9622), (36.5, 56.59, 0.9622), (-35.16, -33.5, 0.9622), (-35.16, -32.8, 0.9622), (-30.85, -32.8, 0.9622), (-30.85, -33.5, 0.9622), (1.939, -33.21, 0.9622), (1.939, -32.5, 0.9622), (6.254, -32.5, 0.9622), (6.254, -33.18, 0.9622), (-58.82, -30.73, 0.9622), (-59.5, -30.73, 0.9622), (-58.78, -35.05, 0.9622), (-59.5, -35.05, 0.9622), (-56.76, -33.5, 0.9622), (-56.76, -32.5, 0.9622), (-35.16, -32.5, 0.9622), (-58.5, -35.05, 0.9622), (6.254, -58.82, 0.9622), (6.254, -58.5, 0.9622), (58.78, 1.046, 0.9622), (58.5, 1.046, 0.9622), (38.08, 58.5, 0.9622), (-2.086, 58.5, 0.9622), (-58.5, 29.98, 0.9622), (-58.77, 29.98, 0.9622), (1.939, -33.5, 0.9622), (-30.85, -32.5, 0.9622), (1.939, -58.5, 0.9622), (1.939, -58.79, 0.9622), (1.939, -59.5, 0.9622), (6.254, -59.5, 0.9622), (4.498, -56.8, 0.9622), (4.498, -35.05, 0.9622), (3.502, -56.8, 0.9622), (3.502, -35.05, 0.9622), (6.254, -33.5, 0.9622), (59.5, -3.269, 0.9622), (59.5, 1.046, 0.9622), (56.76, -0.5025, 0.9622), (56.76, -1.498, 0.9622), (36.14, -1.498, 0.9622), (-58.83, 25.67, 0.9622), (-58.5, -30.73, 0.9622), (-58.5, 25.67, 0.9622), (-59.5, 29.98, 0.9622), (-59.5, 25.67, 0.9622), (-35.25, 28.5, 0.9622), (-56.92, 28.5, 0.9622), (-35.25, 27.5, 0.9622), (-56.92, 27.5, 0.9622)], [], [(1, 0, 96, 97), (3, 2, 36, 99, 98), (101, 100, 102, 103), (105, 104, 106, 107), (6, 5, 109, 108), (110, 111, 113, 112), (8, 115, 114), (116, 7, 117), (7, 9, 118, 119, 120, 117), (1, 11, 10, 0), (11, 1, 12, 122, 121), (123, 13, 124), (12, 125, 122), (15, 16, 126, 127), (128, 4, 18, 129), (4, 20, 19, 18), (130, 21, 131), (9, 132, 118), (20, 4, 133, 134), (22, 136, 135), (137, 23, 138), (140, 43, 139), (24, 142, 141), (144, 143, 26), (145, 146, 25), (22, 148, 147, 151, 150, 149, 136), (29, 28, 27, 30), (29, 30, 26, 143, 154, 153, 152), (36, 2, 31, 32), (36, 32, 33, 156, 155), (17, 35, 34, 37), (17, 37, 14, 157, 158), (21, 35, 17, 159, 131), (40, 39, 38, 41), (40, 41, 8, 114, 160), (42, 39, 40, 162, 161), (163, 24, 141, 164, 23, 137), (44, 28, 29, 166, 165), (156, 33, 167), (44, 165, 168), (170, 169, 171, 172), (16, 15, 45, 46), (43, 16, 46, 173, 139), (174, 157, 14), (3, 98, 175), (124, 13, 176, 178, 177), (25, 47, 180, 181, 185, 184, 182, 183, 179, 145), (186, 180, 47), (42, 161, 187), (191, 190, 188, 189), (48, 49, 193, 192), (194, 82, 50, 51, 195), (199, 197, 196, 198), (202, 203, 201, 200), (204, 53, 54, 205), (208, 209, 207, 206), (55, 210, 211), (56, 212, 213), (57, 55, 211, 216, 215, 214), (49, 48, 58, 59), (60, 49, 59, 218, 217), (60, 217, 219), (61, 220, 221), (222, 64, 63, 223), (67, 52, 224, 225), (52, 67, 68, 66), (57, 214, 226), (69, 227, 228), (229, 52, 66, 230), (70, 231, 232), (233, 234, 71), (73, 235, 236), (72, 237, 238), (239, 74, 240), (242, 75, 241), (243, 70, 232, 245, 244), (78, 79, 76, 77), (241, 75, 79, 78, 246), (82, 81, 80, 50), (247, 83, 81, 82, 248), (65, 86, 84, 85), (249, 62, 86, 65, 250), (65, 85, 69, 228, 251), (89, 90, 87, 88), (56, 90, 89, 252, 212), (253, 89, 88, 91, 254), (71, 255, 235, 73, 256, 233), (78, 77, 92, 258, 257), (92, 259, 258), (247, 260, 83), (264, 263, 261, 262), (64, 94, 93, 63), (265, 94, 64, 72, 238), (195, 51, 266), (267, 62, 249), (61, 221, 270, 269, 268), (271, 95, 74, 239, 272, 273), (254, 91, 274), (275, 95, 271), (276, 277, 279, 278), (12, 60, 219, 125), (61, 13, 123, 220), (47, 25, 74, 95), (47, 95, 275, 186), (91, 42, 187, 274), (162, 40, 89, 253), (27, 28, 77, 76), (14, 62, 267, 174), (51, 3, 175, 266), (103, 102, 196, 197), (39, 42, 91, 88), (246, 78, 29, 152), (223, 63, 15, 127), (24, 73, 236, 142), (72, 43, 140, 237), (30, 27, 76, 79), (126, 16, 64, 222), (189, 188, 277, 276), (255, 71, 23, 164), (250, 65, 17, 158), (202, 104, 105, 203), (279, 190, 191, 278), (26, 30, 79, 75), (107, 106, 200, 201), (248, 82, 36, 155), (129, 18, 67, 225), (5, 6, 54, 53), (31, 2, 50, 80), (18, 19, 68, 67), (205, 54, 6, 108), (28, 44, 92, 77), (166, 29, 78, 257), (109, 5, 53, 204), (33, 83, 260, 167), (92, 44, 168, 259), (32, 31, 80, 81), (19, 20, 66, 68), (111, 110, 206, 207), (33, 32, 81, 83), (9, 57, 226, 132), (69, 21, 130, 227), (208, 112, 113, 209), (263, 264, 172, 171), (8, 56, 213, 115), (55, 7, 116, 210), (262, 261, 169, 170), (34, 35, 85, 84), (230, 66, 20, 134), (96, 0, 48, 192), (45, 15, 63, 93), (99, 36, 82, 194), (133, 4, 52, 229), (16, 43, 72, 64), (37, 34, 84, 86), (23, 71, 234, 138), (70, 22, 135, 231), (193, 49, 1, 97), (46, 45, 93, 94), (9, 7, 55, 57), (14, 37, 86, 62), (216, 120, 119, 215), (173, 46, 94, 265), (10, 11, 59, 58), (159, 17, 65, 251), (256, 73, 24, 163), (35, 21, 69, 85), (0, 10, 58, 48), (2, 3, 51, 50), (38, 39, 88, 87), (26, 75, 242, 144), (74, 25, 146, 240), (224, 52, 4, 128), (176, 13, 61, 268), (252, 89, 40, 160), (148, 22, 70, 243), (12, 1, 49, 60), (270, 177, 178, 269), (41, 38, 87, 90), (218, 59, 11, 121), (272, 182, 184, 273), (198, 100, 101, 199), (8, 41, 90, 56), (244, 245, 150, 151), (217, 218, 121, 122, 125, 219), (124, 177, 270, 221, 220, 123), (222, 223, 127, 126), (268, 269, 178, 176), (158, 157, 174, 267, 249, 250), (98, 99, 194, 195, 266, 175), (103, 197, 199, 101), (208, 206, 110, 112), (128, 129, 225, 224), (192, 193, 97, 96), (189, 276, 278, 191), (108, 109, 204, 205), (102, 100, 198, 196), (105, 107, 201, 203), (254, 274, 187, 161, 162, 253), (277, 188, 190, 279), (275, 271, 273, 184, 185, 181, 180, 186), (213, 212, 252, 160, 114, 115), (117, 120, 216, 211, 210, 116), (209, 113, 111, 207), (226, 214, 215, 119, 118, 132), (251, 228, 227, 130, 131, 159), (229, 230, 134, 133), (135, 136, 149, 150, 245, 232, 231), (202, 200, 106, 104), (163, 137, 138, 234, 233, 256), (236, 235, 255, 164, 141, 142), (265, 238, 237, 140, 139, 173), (172, 264, 262, 170), (168, 165, 166, 257, 258, 259), (261, 263, 171, 169), (155, 156, 167, 260, 247, 248), (146, 145, 179, 183, 182, 272, 239, 240), (148, 243, 244, 151, 147), (154, 143, 144, 242, 241, 246, 152, 153)])
_uv = me_plane_009.uv_layers.new(name='UVMap')
_uv.uv.foreach_set('vector', [0.4962, 0.5039, 0.5038, 0.4615, 0.5038, 0.3026, 0.4962, 0.3026, 0.04233, 0.5538, 0.04233, 0.9077, 0.04998, 0.95, 0.04998, 0.5251, 0.04752, 0.5251, 0.516, 0.2884, 0.738, 0.2884, 0.738, 0.2808, 0.516, 0.2808, 0.75, 0.3026, 0.75, 0.7364, 0.7577, 0.7364, 0.7577, 0.3026, 0.7577, 0.1844, 0.75, 0.1844, 0.75, 0.2694, 0.7577, 0.2694, 0.5038, 0.2694, 0.5038, 0.06472, 0.4962, 0.06472, 0.4962, 0.2694, 0.5462, 0.04233, 0.516, 0.04233, 0.516, 0.04777, 0.4829, 0.04233, 0.4538, 0.04233, 0.4829, 0.04757, 0.4538, 0.04233, 0.2692, 0.04233, 0.2403, 0.04756, 0.2403, 0.04998, 0.4829, 0.04998, 0.4829, 0.04757, 0.4962, 0.5039, 0.4538, 0.5115, 0.5038, 0.5115, 0.5038, 0.4615, 0.4538, 0.5115, 0.4962, 0.5039, 0.2846, 0.5039, 0.2552, 0.5092, 0.2552, 0.5115, 0.222, 0.5039, 0.1923, 0.5039, 0.222, 0.5092, 0.2846, 0.5039, 0.2552, 0.5039, 0.2552, 0.5092, 0.2346, 0.7077, 0.2423, 0.75, 0.2423, 0.5251, 0.2346, 0.5251, 0.4829, 0.2808, 0.2269, 0.2808, 0.2692, 0.2884, 0.4829, 0.2884, 0.2269, 0.2808, 0.2192, 0.2385, 0.2192, 0.2884, 0.2692, 0.2884, 0.2071, 0.04233, 0.1769, 0.04233, 0.2071, 0.04778, 0.2692, 0.04233, 0.2403, 0.04233, 0.2403, 0.04756, 0.2192, 0.2385, 0.2269, 0.2808, 0.2269, 0.06472, 0.2192, 0.06472, 0.8, 0.7577, 0.7705, 0.7523, 0.7705, 0.7577, 0.7373, 0.7523, 0.7077, 0.7577, 0.7373, 0.7577, 0.4519, 0.75, 0.4231, 0.75, 0.4519, 0.7552, 0.5154, 0.75, 0.4851, 0.75, 0.4851, 0.7555, 0.9577, 0.7696, 0.9522, 0.7696, 0.9577, 0.8, 0.9525, 0.7364, 0.9577, 0.7364, 0.9577, 0.7077, 0.8, 0.7577, 0.9366, 0.7577, 0.9366, 0.7574, 0.9366, 0.75, 0.7705, 0.75, 0.7706, 0.7513, 0.7705, 0.7523, 0.95, 0.95, 0.9077, 0.9577, 0.9577, 0.9577, 0.9577, 0.9077, 0.95, 0.95, 0.9577, 0.9077, 0.9577, 0.8, 0.9522, 0.7696, 0.9505, 0.7696, 0.9502, 0.7696, 0.95, 0.7696, 0.04998, 0.95, 0.04233, 0.9077, 0.04233, 0.9577, 0.09231, 0.9577, 0.04998, 0.95, 0.09231, 0.9577, 0.4231, 0.9577, 0.4519, 0.9525, 0.4519, 0.95, 0.04998, 0.04998, 0.09231, 0.04233, 0.04233, 0.04233, 0.04233, 0.09231, 0.04998, 0.04998, 0.04233, 0.09231, 0.04233, 0.4615, 0.04783, 0.492, 0.04998, 0.492, 0.1769, 0.04233, 0.09231, 0.04233, 0.04998, 0.04998, 0.2071, 0.04998, 0.2071, 0.04778, 0.95, 0.04998, 0.9577, 0.09231, 0.9577, 0.04233, 0.9077, 0.04233, 0.95, 0.04998, 0.9077, 0.04233, 0.5462, 0.04233, 0.516, 0.04777, 0.516, 0.04998, 0.9577, 0.2385, 0.9577, 0.09231, 0.95, 0.04998, 0.95, 0.2694, 0.9521, 0.2694, 0.7373, 0.75, 0.5154, 0.75, 0.4851, 0.7555, 0.4851, 0.7577, 0.7077, 0.7577, 0.7373, 0.7523, 0.5154, 0.9577, 0.9077, 0.9577, 0.95, 0.95, 0.4851, 0.95, 0.4851, 0.9522, 0.4519, 0.9525, 0.4231, 0.9577, 0.4519, 0.9577, 0.5154, 0.9577, 0.4851, 0.9522, 0.4851, 0.9577, 0.4654, 0.7696, 0.4654, 0.9369, 0.4731, 0.9369, 0.4731, 0.7696, 0.2423, 0.75, 0.2346, 0.7077, 0.2346, 0.7577, 0.2846, 0.7577, 0.4231, 0.75, 0.2423, 0.75, 0.2846, 0.7577, 0.4519, 0.7577, 0.4519, 0.7552, 0.04233, 0.492, 0.04783, 0.492, 0.04233, 0.4615, 0.04233, 0.5538, 0.04752, 0.5251, 0.04233, 0.5251, 0.222, 0.5092, 0.1923, 0.5039, 0.06338, 0.5039, 0.06338, 0.5115, 0.222, 0.5115, 0.9577, 0.7077, 0.9577, 0.3308, 0.9526, 0.3026, 0.9518, 0.3025, 0.9512, 0.3026, 0.95, 0.3026, 0.95, 0.7364, 0.95, 0.7364, 0.9522, 0.7364, 0.9525, 0.7364, 0.9577, 0.3026, 0.9526, 0.3026, 0.9577, 0.3308, 0.9577, 0.2385, 0.9521, 0.2694, 0.9577, 0.2694, 0.7711, 0.2884, 0.9379, 0.2884, 0.9379, 0.2808, 0.7711, 0.2808, 0.5038, 0.4615, 0.4962, 0.5039, 0.4962, 0.3026, 0.5038, 0.3026, 0.04998, 0.5251, 0.04998, 0.95, 0.04233, 0.9077, 0.04233, 0.5538, 0.04752, 0.5251, 0.516, 0.2884, 0.516, 0.2808, 0.738, 0.2808, 0.738, 0.2884, 0.75, 0.7364, 0.75, 0.3026, 0.7577, 0.3026, 0.7577, 0.7364, 0.75, 0.2694, 0.75, 0.1844, 0.7577, 0.1844, 0.7577, 0.2694, 0.4962, 0.2694, 0.4962, 0.06472, 0.5038, 0.06472, 0.5038, 0.2694, 0.4538, 0.04233, 0.4829, 0.04233, 0.4829, 0.04757, 0.5462, 0.04233, 0.516, 0.04777, 0.516, 0.04233, 0.2692, 0.04233, 0.4538, 0.04233, 0.4829, 0.04757, 0.4829, 0.04998, 0.2403, 0.04998, 0.2403, 0.04756, 0.4962, 0.5039, 0.5038, 0.4615, 0.5038, 0.5115, 0.4538, 0.5115, 0.2846, 0.5039, 0.4962, 0.5039, 0.4538, 0.5115, 0.2552, 0.5115, 0.2552, 0.5092, 0.2846, 0.5039, 0.2552, 0.5092, 0.2552, 0.5039, 0.1923, 0.5039, 0.222, 0.5039, 0.222, 0.5092, 0.2423, 0.5251, 0.2423, 0.75, 0.2346, 0.7077, 0.2346, 0.5251, 0.2692, 0.2884, 0.2269, 0.2808, 0.4829, 0.2808, 0.4829, 0.2884, 0.2269, 0.2808, 0.2692, 0.2884, 0.2192, 0.2884, 0.2192, 0.2385, 0.2692, 0.04233, 0.2403, 0.04756, 0.2403, 0.04233, 0.1769, 0.04233, 0.2071, 0.04233, 0.2071, 0.04778, 0.2269, 0.06472, 0.2269, 0.2808, 0.2192, 0.2385, 0.2192, 0.06472, 0.8, 0.7577, 0.7705, 0.7577, 0.7705, 0.7523, 0.7373, 0.7523, 0.7373, 0.7577, 0.7077, 0.7577, 0.5154, 0.75, 0.4851, 0.7555, 0.4851, 0.75, 0.4231, 0.75, 0.4519, 0.75, 0.4519, 0.7552, 0.9525, 0.7364, 0.9577, 0.7077, 0.9577, 0.7364, 0.9577, 0.7696, 0.9577, 0.8, 0.9522, 0.7696, 0.9366, 0.7577, 0.8, 0.7577, 0.7705, 0.7523, 0.7705, 0.75, 0.9366, 0.75, 0.95, 0.95, 0.9577, 0.9077, 0.9577, 0.9577, 0.9077, 0.9577, 0.9522, 0.7696, 0.9577, 0.8, 0.9577, 0.9077, 0.95, 0.95, 0.95, 0.7696, 0.04998, 0.95, 0.09231, 0.9577, 0.04233, 0.9577, 0.04233, 0.9077, 0.4519, 0.9525, 0.4231, 0.9577, 0.09231, 0.9577, 0.04998, 0.95, 0.4519, 0.95, 0.04998, 0.04998, 0.04233, 0.09231, 0.04233, 0.04233, 0.09231, 0.04233, 0.04783, 0.492, 0.04233, 0.4615, 0.04233, 0.09231, 0.04998, 0.04998, 0.04998, 0.492, 0.04998, 0.04998, 0.09231, 0.04233, 0.1769, 0.04233, 0.2071, 0.04778, 0.2071, 0.04998, 0.95, 0.04998, 0.9077, 0.04233, 0.9577, 0.04233, 0.9577, 0.09231, 0.5462, 0.04233, 0.9077, 0.04233, 0.95, 0.04998, 0.516, 0.04998, 0.516, 0.04777, 0.95, 0.2694, 0.95, 0.04998, 0.9577, 0.09231, 0.9577, 0.2385, 0.9521, 0.2694, 0.7077, 0.7577, 0.4851, 0.7577, 0.4851, 0.7555, 0.5154, 0.75, 0.7373, 0.75, 0.7373, 0.7523, 0.95, 0.95, 0.9077, 0.9577, 0.5154, 0.9577, 0.4851, 0.9522, 0.4851, 0.95, 0.5154, 0.9577, 0.4851, 0.9577, 0.4851, 0.9522, 0.4519, 0.9525, 0.4519, 0.9577, 0.4231, 0.9577, 0.4731, 0.7696, 0.4731, 0.9369, 0.4654, 0.9369, 0.4654, 0.7696, 0.2423, 0.75, 0.2846, 0.7577, 0.2346, 0.7577, 0.2346, 0.7077, 0.4519, 0.7577, 0.2846, 0.7577, 0.2423, 0.75, 0.4231, 0.75, 0.4519, 0.7552, 0.04752, 0.5251, 0.04233, 0.5538, 0.04233, 0.5251, 0.04233, 0.492, 0.04233, 0.4615, 0.04783, 0.492, 0.1923, 0.5039, 0.222, 0.5092, 0.222, 0.5115, 0.06338, 0.5115, 0.06338, 0.5039, 0.9526, 0.3026, 0.9577, 0.3308, 0.9577, 0.7077, 0.9525, 0.7364, 0.95, 0.7364, 0.95, 0.3026, 0.9521, 0.2694, 0.9577, 0.2385, 0.9577, 0.2694, 0.9577, 0.3026, 0.9577, 0.3308, 0.9526, 0.3026, 0.7711, 0.2808, 0.9379, 0.2808, 0.9379, 0.2884, 0.7711, 0.2884, 0.2846, 0.5039, 0.2846, 0.5039, 0.2552, 0.5039, 0.2552, 0.5039, 0.1923, 0.5039, 0.1923, 0.5039, 0.222, 0.5039, 0.222, 0.5039, 0.9577, 0.3308, 0.9577, 0.7077, 0.9577, 0.7077, 0.9577, 0.3308, 0.9577, 0.3308, 0.9577, 0.3308, 0.9577, 0.3026, 0.9577, 0.3026, 0.9577, 0.2385, 0.9577, 0.2385, 0.9577, 0.2694, 0.9577, 0.2694, 0.95, 0.2694, 0.95, 0.04998, 0.95, 0.04998, 0.95, 0.2694, 0.9577, 0.9577, 0.9077, 0.9577, 0.9077, 0.9577, 0.9577, 0.9577, 0.04233, 0.4615, 0.04233, 0.4615, 0.04233, 0.492, 0.04233, 0.492, 0.04233, 0.5538, 0.04233, 0.5538, 0.04233, 0.5251, 0.04233, 0.5251, 0.516, 0.2808, 0.738, 0.2808, 0.738, 0.2808, 0.516, 0.2808, 0.9577, 0.09231, 0.9577, 0.2385, 0.9577, 0.2385, 0.9577, 0.09231, 0.95, 0.7696, 0.95, 0.95, 0.95, 0.95, 0.95, 0.7696, 0.2346, 0.5251, 0.2346, 0.7077, 0.2346, 0.7077, 0.2346, 0.5251, 0.5154, 0.75, 0.5154, 0.75, 0.4851, 0.75, 0.4851, 0.75, 0.4231, 0.75, 0.4231, 0.75, 0.4519, 0.75, 0.4519, 0.75, 0.9577, 0.9077, 0.9577, 0.9577, 0.9577, 0.9577, 0.9577, 0.9077, 0.2423, 0.5251, 0.2423, 0.75, 0.2423, 0.75, 0.2423, 0.5251, 0.7711, 0.2808, 0.9379, 0.2808, 0.9379, 0.2808, 0.7711, 0.2808, 0.4851, 0.7577, 0.7077, 0.7577, 0.7077, 0.7577, 0.4851, 0.7577, 0.04998, 0.492, 0.04998, 0.04998, 0.04998, 0.04998, 0.04998, 0.492, 0.75, 0.7364, 0.75, 0.7364, 0.75, 0.3026, 0.75, 0.3026, 0.9379, 0.2884, 0.9379, 0.2884, 0.7711, 0.2884, 0.7711, 0.2884, 0.9577, 0.8, 0.9577, 0.9077, 0.9577, 0.9077, 0.9577, 0.8, 0.7577, 0.3026, 0.7577, 0.7364, 0.7577, 0.7364, 0.7577, 0.3026, 0.4519, 0.95, 0.04998, 0.95, 0.04998, 0.95, 0.4519, 0.95, 0.4829, 0.2884, 0.2692, 0.2884, 0.2692, 0.2884, 0.4829, 0.2884, 0.75, 0.1844, 0.7577, 0.1844, 0.7577, 0.1844, 0.75, 0.1844, 0.04233, 0.9577, 0.04233, 0.9077, 0.04233, 0.9077, 0.04233, 0.9577, 0.2692, 0.2884, 0.2192, 0.2884, 0.2192, 0.2884, 0.2692, 0.2884, 0.7577, 0.2694, 0.7577, 0.1844, 0.7577, 0.1844, 0.7577, 0.2694, 0.9077, 0.9577, 0.5154, 0.9577, 0.5154, 0.9577, 0.9077, 0.9577, 0.4851, 0.95, 0.95, 0.95, 0.95, 0.95, 0.4851, 0.95, 0.75, 0.2694, 0.75, 0.1844, 0.75, 0.1844, 0.75, 0.2694, 0.4231, 0.9577, 0.4231, 0.9577, 0.4519, 0.9577, 0.4519, 0.9577, 0.5154, 0.9577, 0.5154, 0.9577, 0.4851, 0.9577, 0.4851, 0.9577, 0.09231, 0.9577, 0.04233, 0.9577, 0.04233, 0.9577, 0.09231, 0.9577, 0.2192, 0.2884, 0.2192, 0.2385, 0.2192, 0.2385, 0.2192, 0.2884, 0.5038, 0.06472, 0.5038, 0.2694, 0.5038, 0.2694, 0.5038, 0.06472, 0.4231, 0.9577, 0.09231, 0.9577, 0.09231, 0.9577, 0.4231, 0.9577, 0.2692, 0.04233, 0.2692, 0.04233, 0.2403, 0.04233, 0.2403, 0.04233, 0.1769, 0.04233, 0.1769, 0.04233, 0.2071, 0.04233, 0.2071, 0.04233, 0.4962, 0.2694, 0.4962, 0.2694, 0.4962, 0.06472, 0.4962, 0.06472, 0.4731, 0.9369, 0.4731, 0.7696, 0.4731, 0.7696, 0.4731, 0.9369, 0.5462, 0.04233, 0.5462, 0.04233, 0.516, 0.04233, 0.516, 0.04233, 0.4538, 0.04233, 0.4538, 0.04233, 0.4829, 0.04233, 0.4829, 0.04233, 0.4654, 0.7696, 0.4654, 0.9369, 0.4654, 0.9369, 0.4654, 0.7696, 0.04233, 0.04233, 0.09231, 0.04233, 0.09231, 0.04233, 0.04233, 0.04233, 0.2192, 0.06472, 0.2192, 0.2385, 0.2192, 0.2385, 0.2192, 0.06472, 0.5038, 0.3026, 0.5038, 0.4615, 0.5038, 0.4615, 0.5038, 0.3026, 0.2346, 0.7577, 0.2346, 0.7077, 0.2346, 0.7077, 0.2346, 0.7577, 0.04998, 0.5251, 0.04998, 0.95, 0.04998, 0.95, 0.04998, 0.5251, 0.2269, 0.06472, 0.2269, 0.2808, 0.2269, 0.2808, 0.2269, 0.06472, 0.2423, 0.75, 0.4231, 0.75, 0.4231, 0.75, 0.2423, 0.75, 0.04233, 0.09231, 0.04233, 0.04233, 0.04233, 0.04233, 0.04233, 0.09231, 0.7077, 0.7577, 0.7077, 0.7577, 0.7373, 0.7577, 0.7373, 0.7577, 0.8, 0.7577, 0.8, 0.7577, 0.7705, 0.7577, 0.7705, 0.7577, 0.4962, 0.3026, 0.4962, 0.5039, 0.4962, 0.5039, 0.4962, 0.3026, 0.2846, 0.7577, 0.2346, 0.7577, 0.2346, 0.7577, 0.2846, 0.7577, 0.2692, 0.04233, 0.4538, 0.04233, 0.4538, 0.04233, 0.2692, 0.04233, 0.04233, 0.4615, 0.04233, 0.09231, 0.04233, 0.09231, 0.04233, 0.4615, 0.4829, 0.04998, 0.4829, 0.04998, 0.2403, 0.04998, 0.2403, 0.04998, 0.4519, 0.7577, 0.2846, 0.7577, 0.2846, 0.7577, 0.4519, 0.7577, 0.5038, 0.5115, 0.4538, 0.5115, 0.4538, 0.5115, 0.5038, 0.5115, 0.2071, 0.04998, 0.04998, 0.04998, 0.04998, 0.04998, 0.2071, 0.04998, 0.7373, 0.75, 0.5154, 0.75, 0.5154, 0.75, 0.7373, 0.75, 0.09231, 0.04233, 0.1769, 0.04233, 0.1769, 0.04233, 0.09231, 0.04233, 0.5038, 0.4615, 0.5038, 0.5115, 0.5038, 0.5115, 0.5038, 0.4615, 0.04233, 0.9077, 0.04233, 0.5538, 0.04233, 0.5538, 0.04233, 0.9077, 0.9577, 0.04233, 0.9577, 0.09231, 0.9577, 0.09231, 0.9577, 0.04233, 0.9577, 0.8, 0.9577, 0.8, 0.9577, 0.7696, 0.9577, 0.7696, 0.9577, 0.7077, 0.9577, 0.7077, 0.9577, 0.7364, 0.9577, 0.7364, 0.4829, 0.2808, 0.2269, 0.2808, 0.2269, 0.2808, 0.4829, 0.2808, 0.06338, 0.5039, 0.1923, 0.5039, 0.1923, 0.5039, 0.06338, 0.5039, 0.516, 0.04998, 0.95, 0.04998, 0.95, 0.04998, 0.516, 0.04998, 0.9366, 0.7577, 0.8, 0.7577, 0.8, 0.7577, 0.9366, 0.7577, 0.2846, 0.5039, 0.4962, 0.5039, 0.4962, 0.5039, 0.2846, 0.5039, 0.222, 0.5115, 0.222, 0.5115, 0.06338, 0.5115, 0.06338, 0.5115, 0.9077, 0.04233, 0.9577, 0.04233, 0.9577, 0.04233, 0.9077, 0.04233, 0.2552, 0.5115, 0.4538, 0.5115, 0.4538, 0.5115, 0.2552, 0.5115, 0.95, 0.7364, 0.95, 0.7364, 0.95, 0.3026, 0.95, 0.3026, 0.738, 0.2884, 0.738, 0.2884, 0.516, 0.2884, 0.516, 0.2884, 0.5462, 0.04233, 0.9077, 0.04233, 0.9077, 0.04233, 0.5462, 0.04233, 0.9366, 0.75, 0.7705, 0.75, 0.7705, 0.75, 0.9366, 0.75, 0.4886, 0.1202, 0.4886, 0.1026, 0.4782, 0.1026, 0.4782, 0.1202, 0.4782, 0.1603, 0.4886, 0.1603, 0.4782, 0.6302, 0.4782, 0.6474, 0.4886, 0.6474, 0.4886, 0.6302, 0.4886, 0.5897, 0.4782, 0.5897, 0.4886, 0.9028, 0.4886, 0.8451, 0.4782, 0.8451, 0.4782, 0.9028, 0.4886, 0.1603, 0.4886, 0.1026, 0.4782, 0.1026, 0.4782, 0.1603, 0.4782, 0.3509, 0.4782, 0.3671, 0.4782, 0.4086, 0.4886, 0.4086, 0.4886, 0.3671, 0.4886, 0.3509, 0.4782, 0.8805, 0.4782, 0.8991, 0.4886, 0.8991, 0.4886, 0.8805, 0.4886, 0.8414, 0.4782, 0.8414, 0.4782, 0.1639, 0.4886, 0.1639, 0.4886, 0.1063, 0.4782, 0.1063, 0.4886, 0.3997, 0.4886, 0.342, 0.4782, 0.342, 0.4782, 0.3997, 0.4782, 0.5861, 0.4782, 0.6437, 0.4886, 0.6437, 0.4886, 0.5861, 0.4886, 0.908, 0.4886, 0.8503, 0.4782, 0.8503, 0.4782, 0.908, 0.4782, 0.1639, 0.4886, 0.1639, 0.4886, 0.1063, 0.4782, 0.1063, 0.4782, 0.3515, 0.4782, 0.4091, 0.4886, 0.4091, 0.4886, 0.3515, 0.4782, 0.5861, 0.4782, 0.6437, 0.4886, 0.6437, 0.4886, 0.5861, 0.4782, 0.8409, 0.4782, 0.8985, 0.4886, 0.8985, 0.4886, 0.8409, 0.4886, 0.3928, 0.4886, 0.3508, 0.4782, 0.3508, 0.4782, 0.3928, 0.4782, 0.4084, 0.4886, 0.4084, 0.4886, 0.5861, 0.4782, 0.5861, 0.4782, 0.6437, 0.4886, 0.6437, 0.4886, 0.8992, 0.4886, 0.8608, 0.4886, 0.8416, 0.4777, 0.8416, 0.4777, 0.8524, 0.4782, 0.8532, 0.4782, 0.8608, 0.4782, 0.8992, 0.4886, 0.1686, 0.4886, 0.1276, 0.4886, 0.111, 0.4782, 0.111, 0.4782, 0.1276, 0.4782, 0.1686, 0.4782, 0.6209, 0.4782, 0.639, 0.4886, 0.639, 0.4886, 0.6209, 0.4886, 0.5814, 0.4782, 0.5814, 0.4886, 0.8503, 0.4782, 0.8503, 0.4782, 0.908, 0.4886, 0.908, 0.4886, 0.1686, 0.4886, 0.1292, 0.4886, 0.111, 0.4782, 0.111, 0.4782, 0.1292, 0.4782, 0.1686, 0.4886, 0.639, 0.4886, 0.6224, 0.4886, 0.5814, 0.4782, 0.5814, 0.4782, 0.6224, 0.4782, 0.639, 0.4886, 0.8993, 0.4886, 0.8416, 0.4782, 0.8416, 0.4782, 0.8993, 0.4782, 0.08991, 0.4782, 0.1301, 0.4769, 0.1368, 0.4769, 0.1476, 0.4886, 0.1476, 0.4886, 0.1301, 0.4886, 0.08991, 0.4886, 0.4042, 0.4886, 0.3465, 0.4782, 0.3465, 0.4782, 0.4042, 0.4782, 0.6024, 0.4782, 0.6198, 0.4782, 0.6601, 0.4886, 0.6601, 0.4886, 0.6198, 0.4886, 0.6024, 0.4886, 0.1476, 0.4886, 0.1063, 0.4886, 0.08991, 0.4782, 0.08991, 0.4782, 0.1063, 0.4782, 0.1476, 0.4886, 0.6601, 0.4886, 0.6417, 0.4886, 0.6024, 0.4782, 0.6024, 0.4782, 0.6417, 0.4782, 0.6601, 0.4782, 0.9094, 0.4886, 0.9094, 0.4886, 0.8518, 0.4782, 0.8518, 0.4782, 0.09383, 0.4782, 0.1351, 0.4782, 0.1515, 0.4886, 0.1515, 0.4886, 0.1351, 0.4886, 0.09383, 0.4886, 0.3982, 0.4886, 0.3406, 0.4782, 0.3406, 0.4782, 0.3982, 0.4782, 0.5985, 0.4782, 0.6169, 0.4782, 0.6562, 0.4886, 0.6562, 0.4886, 0.6169, 0.4886, 0.5985, 0.4469, 0.3412, 0.4469, 0.3803, 0.4469, 0.3887, 0.4407, 0.3987, 0.4407, 0.3988, 0.4886, 0.3988, 0.4886, 0.3803, 0.4886, 0.3412, 0.4418, 0.6601, 0.4886, 0.6601, 0.4886, 0.6024, 0.4415, 0.6024, 0.4415, 0.6584, 0.4418, 0.8612, 0.4466, 0.8674, 0.4466, 0.9088, 0.4886, 0.9088, 0.4886, 0.8674, 0.4886, 0.8512, 0.4415, 0.8512, 0.4418, 0.8536])
me_plane_009.update()
me_cube = bpy.data.meshes.new('Cube')
me_cube.from_pydata([(-2.158, -2.158, -11.56), (-2.158, -2.158, 11.56), (-2.158, 2.158, -11.56), (-2.158, 2.158, 11.56), (2.158, -2.158, -11.56), (2.158, -2.158, 11.56), (2.158, 2.158, -11.56), (2.158, 2.158, 11.56), (22.78, -2.158, -11.56), (22.78, -2.158, 11.56), (22.78, 2.158, -11.56), (22.78, 2.158, 11.56), (27.09, -2.158, -11.56), (27.09, -2.158, 11.56), (27.09, 2.158, -11.56), (27.09, 2.158, 11.56), (-36.07, 26.78, -11.56), (-36.07, 26.78, 11.56), (-36.07, 31.09, -11.56), (-36.07, 31.09, 11.56), (-31.75, 26.78, -11.56), (-31.75, 26.78, 11.56), (-31.75, 31.09, -11.56), (-31.75, 31.09, 11.56), (-69.23, 26.78, -11.56), (-69.23, 26.78, 11.56), (-69.23, 31.09, -11.56), (-69.23, 31.09, 11.56), (-64.92, 26.78, -11.56), (-64.92, 26.78, 11.56), (-64.92, 31.09, -11.56), (-64.92, 31.09, 11.56), (-95.22, 26.78, -11.56), (-95.22, 26.78, 11.56), (-95.22, 31.09, -11.56), (-95.22, 31.09, 11.56), (-90.9, 26.78, -11.56), (-90.9, 26.78, 11.56), (-90.9, 31.09, -11.56), (-90.9, 31.09, 11.56), (-36.07, 57.7, -11.56), (-36.07, 57.7, 11.56), (-36.07, 62.01, -11.56), (-36.07, 62.01, 11.56), (-31.75, 57.7, -11.56), (-31.75, 57.7, 11.56), (-31.75, 62.01, -11.56), (-31.75, 62.01, 11.56), (-0.2179, 57.7, -11.56), (-0.2179, 57.7, 11.56), (-0.2179, 62.01, -11.56), (-0.2179, 62.01, 11.56), (4.097, 57.7, -11.56), (4.097, 57.7, 11.56), (4.097, 62.01, -11.56), (4.097, 62.01, 11.56), (-69.15, -33.94, -11.56), (-69.15, -33.94, 11.56), (-69.15, -29.62, -11.56), (-69.15, -29.62, 11.56), (-64.83, -33.94, -11.56), (-64.83, -33.94, 11.56), (-64.83, -29.62, -11.56), (-64.83, -29.62, 11.56), (-32.04, -33.94, -11.56), (-32.04, -33.94, 11.56), (-32.04, -29.62, -11.56), (-32.04, -29.62, 11.56), (-27.73, -33.94, -11.56), (-27.73, -33.94, 11.56), (-27.73, -29.62, -11.56), (-27.73, -29.62, 11.56), (-32.04, -60.01, -11.56), (-32.04, -60.01, 11.56), (-32.04, -55.69, -11.56), (-32.04, -55.69, 11.56), (-27.73, -60.01, -11.56), (-27.73, -60.01, 11.56), (-27.73, -55.69, -11.56), (-27.73, -55.69, 11.56), (-95.05, -33.94, -11.56), (-95.05, -33.94, 11.56), (-95.05, -29.62, -11.56), (-95.05, -29.62, 11.56), (-90.74, -33.94, -11.56), (-90.74, -33.94, 11.56), (-90.74, -29.62, -11.56), (-90.74, -29.62, 11.56)], [], [(0, 1, 3, 2), (2, 3, 7, 6), (6, 7, 5, 4), (4, 5, 1, 0), (2, 6, 4, 0), (7, 3, 1, 5), (8, 9, 11, 10), (10, 11, 15, 14), (14, 15, 13, 12), (12, 13, 9, 8), (10, 14, 12, 8), (15, 11, 9, 13), (16, 17, 19, 18), (18, 19, 23, 22), (22, 23, 21, 20), (20, 21, 17, 16), (18, 22, 20, 16), (23, 19, 17, 21), (24, 25, 27, 26), (26, 27, 31, 30), (30, 31, 29, 28), (28, 29, 25, 24), (26, 30, 28, 24), (31, 27, 25, 29), (32, 33, 35, 34), (34, 35, 39, 38), (38, 39, 37, 36), (36, 37, 33, 32), (34, 38, 36, 32), (39, 35, 33, 37), (40, 41, 43, 42), (42, 43, 47, 46), (46, 47, 45, 44), (44, 45, 41, 40), (42, 46, 44, 40), (47, 43, 41, 45), (48, 49, 51, 50), (50, 51, 55, 54), (54, 55, 53, 52), (52, 53, 49, 48), (50, 54, 52, 48), (55, 51, 49, 53), (56, 57, 59, 58), (58, 59, 63, 62), (62, 63, 61, 60), (60, 61, 57, 56), (58, 62, 60, 56), (63, 59, 57, 61), (64, 65, 67, 66), (66, 67, 71, 70), (70, 71, 69, 68), (68, 69, 65, 64), (66, 70, 68, 64), (71, 67, 65, 69), (72, 73, 75, 74), (74, 75, 79, 78), (78, 79, 77, 76), (76, 77, 73, 72), (74, 78, 76, 72), (79, 75, 73, 77), (80, 81, 83, 82), (82, 83, 87, 86), (86, 87, 85, 84), (84, 85, 81, 80), (82, 86, 84, 80), (87, 83, 81, 85)])
_uv = me_cube.uv_layers.new(name='UVMap')
_uv.uv.foreach_set('vector', [0.375, 0.0, 0.625, 0.0, 0.625, 0.25, 0.375, 0.25, 0.375, 0.25, 0.625, 0.25, 0.625, 0.5, 0.375, 0.5, 0.375, 0.5, 0.625, 0.5, 0.625, 0.75, 0.375, 0.75, 0.375, 0.75, 0.625, 0.75, 0.625, 1.0, 0.375, 1.0, 0.125, 0.5, 0.375, 0.5, 0.375, 0.75, 0.125, 0.75, 0.625, 0.5, 0.875, 0.5, 0.875, 0.75, 0.625, 0.75, 0.375, 0.0, 0.625, 0.0, 0.625, 0.25, 0.375, 0.25, 0.375, 0.25, 0.625, 0.25, 0.625, 0.5, 0.375, 0.5, 0.375, 0.5, 0.625, 0.5, 0.625, 0.75, 0.375, 0.75, 0.375, 0.75, 0.625, 0.75, 0.625, 1.0, 0.375, 1.0, 0.125, 0.5, 0.375, 0.5, 0.375, 0.75, 0.125, 0.75, 0.625, 0.5, 0.875, 0.5, 0.875, 0.75, 0.625, 0.75, 0.375, 0.0, 0.625, 0.0, 0.625, 0.25, 0.375, 0.25, 0.375, 0.25, 0.625, 0.25, 0.625, 0.5, 0.375, 0.5, 0.375, 0.5, 0.625, 0.5, 0.625, 0.75, 0.375, 0.75, 0.375, 0.75, 0.625, 0.75, 0.625, 1.0, 0.375, 1.0, 0.125, 0.5, 0.375, 0.5, 0.375, 0.75, 0.125, 0.75, 0.625, 0.5, 0.875, 0.5, 0.875, 0.75, 0.625, 0.75, 0.375, 0.0, 0.625, 0.0, 0.625, 0.25, 0.375, 0.25, 0.375, 0.25, 0.625, 0.25, 0.625, 0.5, 0.375, 0.5, 0.375, 0.5, 0.625, 0.5, 0.625, 0.75, 0.375, 0.75, 0.375, 0.75, 0.625, 0.75, 0.625, 1.0, 0.375, 1.0, 0.125, 0.5, 0.375, 0.5, 0.375, 0.75, 0.125, 0.75, 0.625, 0.5, 0.875, 0.5, 0.875, 0.75, 0.625, 0.75, 0.375, 0.0, 0.625, 0.0, 0.625, 0.25, 0.375, 0.25, 0.375, 0.25, 0.625, 0.25, 0.625, 0.5, 0.375, 0.5, 0.375, 0.5, 0.625, 0.5, 0.625, 0.75, 0.375, 0.75, 0.375, 0.75, 0.625, 0.75, 0.625, 1.0, 0.375, 1.0, 0.125, 0.5, 0.375, 0.5, 0.375, 0.75, 0.125, 0.75, 0.625, 0.5, 0.875, 0.5, 0.875, 0.75, 0.625, 0.75, 0.375, 0.0, 0.625, 0.0, 0.625, 0.25, 0.375, 0.25, 0.375, 0.25, 0.625, 0.25, 0.625, 0.5, 0.375, 0.5, 0.375, 0.5, 0.625, 0.5, 0.625, 0.75, 0.375, 0.75, 0.375, 0.75, 0.625, 0.75, 0.625, 1.0, 0.375, 1.0, 0.125, 0.5, 0.375, 0.5, 0.375, 0.75, 0.125, 0.75, 0.625, 0.5, 0.875, 0.5, 0.875, 0.75, 0.625, 0.75, 0.375, 0.0, 0.625, 0.0, 0.625, 0.25, 0.375, 0.25, 0.375, 0.25, 0.625, 0.25, 0.625, 0.5, 0.375, 0.5, 0.375, 0.5, 0.625, 0.5, 0.625, 0.75, 0.375, 0.75, 0.375, 0.75, 0.625, 0.75, 0.625, 1.0, 0.375, 1.0, 0.125, 0.5, 0.375, 0.5, 0.375, 0.75, 0.125, 0.75, 0.625, 0.5, 0.875, 0.5, 0.875, 0.75, 0.625, 0.75, 0.375, 0.0, 0.625, 0.0, 0.625, 0.25, 0.375, 0.25, 0.375, 0.25, 0.625, 0.25, 0.625, 0.5, 0.375, 0.5, 0.375, 0.5, 0.625, 0.5, 0.625, 0.75, 0.375, 0.75, 0.375, 0.75, 0.625, 0.75, 0.625, 1.0, 0.375, 1.0, 0.125, 0.5, 0.375, 0.5, 0.375, 0.75, 0.125, 0.75, 0.625, 0.5, 0.875, 0.5, 0.875, 0.75, 0.625, 0.75, 0.375, 0.0, 0.625, 0.0, 0.625, 0.25, 0.375, 0.25, 0.375, 0.25, 0.625, 0.25, 0.625, 0.5, 0.375, 0.5, 0.375, 0.5, 0.625, 0.5, 0.625, 0.75, 0.375, 0.75, 0.375, 0.75, 0.625, 0.75, 0.625, 1.0, 0.375, 1.0, 0.125, 0.5, 0.375, 0.5, 0.375, 0.75, 0.125, 0.75, 0.625, 0.5, 0.875, 0.5, 0.875, 0.75, 0.625, 0.75, 0.375, 0.0, 0.625, 0.0, 0.625, 0.25, 0.375, 0.25, 0.375, 0.25, 0.625, 0.25, 0.625, 0.5, 0.375, 0.5, 0.375, 0.5, 0.625, 0.5, 0.625, 0.75, 0.375, 0.75, 0.375, 0.75, 0.625, 0.75, 0.625, 1.0, 0.375, 1.0, 0.125, 0.5, 0.375, 0.5, 0.375, 0.75, 0.125, 0.75, 0.625, 0.5, 0.875, 0.5, 0.875, 0.75, 0.625, 0.75, 0.375, 0.0, 0.625, 0.0, 0.625, 0.25, 0.375, 0.25, 0.375, 0.25, 0.625, 0.25, 0.625, 0.5, 0.375, 0.5, 0.375, 0.5, 0.625, 0.5, 0.625, 0.75, 0.375, 0.75, 0.375, 0.75, 0.625, 0.75, 0.625, 1.0, 0.375, 1.0, 0.125, 0.5, 0.375, 0.5, 0.375, 0.75, 0.125, 0.75, 0.625, 0.5, 0.875, 0.5, 0.875, 0.75, 0.625, 0.75])
me_cube.update()

# ---- objects
ob_jalan = bpy.data.objects.new('Jalan', me_plane_005)
ob_tembok = bpy.data.objects.new('Tembok', me_cube_001)
ob_garis = bpy.data.objects.new('Garis', me_plane_007)
ob_trotoar = bpy.data.objects.new('Trotoar', me_plane_008)
ob_nav = bpy.data.objects.new('Nav', me_plane_009)
ob_bool = bpy.data.objects.new('Bool', me_cube)

# ---- transforms, parenting, visibility, modifiers, constraints
ob_jalan.location = (0.0, 0.0, 0.001)
ob_tembok.location = (0.0, 0.0, 0.0)
ob_garis.location = (0.0, 0.0, 0.002)
ob_trotoar.location = (0.0, 0.0, 0.003)
_m = ob_trotoar.modifiers.new('Solidify', 'SOLIDIFY')
_m.thickness = 1.0
_m.offset = 1.0
_m = ob_trotoar.modifiers.new('Bevel', 'BEVEL')
_m.width = 0.15
_m.width_pct = 0.15
ob_nav.location = (0.0, 0.0, 0.001)
ob_bool.location = (33.98, -1.111, 2.017)

# ---- collection membership
col_collection.objects.link(ob_jalan)
col_collection.objects.link(ob_tembok)
col_collection.objects.link(ob_garis)
col_collection.objects.link(ob_trotoar)
col_collection.objects.link(ob_nav)
col_collection.objects.link(ob_bool)

# ---- scene / render settings (as saved in the file)
scene.frame_start = 1; scene.frame_end = 250; scene.frame_set(1)
scene.render.engine = 'BLENDER_EEVEE_NEXT'
scene.cycles.sampling_pattern = 'TABULATED_SOBOL'
scene.view_settings.view_transform = 'Filmic'
bpy.context.view_layer.update()

# ---- added for rendering (the .blend has no active camera and no usable light): camera, sun
cam_auto = bpy.data.cameras.new('AutoCamera')
cam_auto.lens = 50.0
cam_auto.sensor_width = 36.0
cam_auto.clip_end = 3845.19
ob_auto_camera = bpy.data.objects.new('AutoCamera', cam_auto)
scene.collection.objects.link(ob_auto_camera)
ob_auto_camera.location = (219.1, -262.92, 177.298)
ob_auto_camera.rotation_euler = (1.09748, -7.21219e-08, 0.694738)
scene.camera = ob_auto_camera
light_auto_sun = bpy.data.lights.new('AutoSun', 'SUN')
light_auto_sun.energy = 3.0
light_auto_sun.angle = 0.0523599
ob_auto_sun = bpy.data.objects.new('AutoSun', light_auto_sun)
scene.collection.objects.link(ob_auto_sun)
ob_auto_sun.rotation_euler = (0.872665, 0.174533, 0.523599)
bpy.context.view_layer.update()
